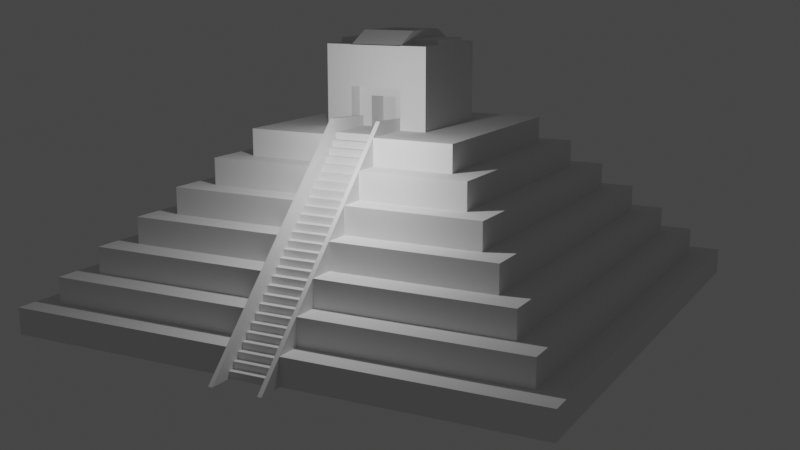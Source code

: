 # Source: PyramidDemo.blend  (saved by Blender 2.80.75; exported with 4.5.12 LTS)
import bpy
from mathutils import Matrix  # noqa: F401  (used for matrix-valued properties, if any)

bpy.ops.wm.read_factory_settings(use_empty=True)
scene = bpy.context.scene
scene.name = 'Scene'

# ---- collections
col_collection = bpy.data.collections.new('Collection'); scene.collection.children.link(col_collection)

# ---- world
world_world = bpy.data.worlds.new('World'); scene.world = world_world
world_world.use_nodes = True; world_world.node_tree.nodes.clear()
_N = world_world.node_tree.nodes; _L = world_world.node_tree.links
n0 = _N.new('ShaderNodeOutputWorld'); n0.name = 'World Output'; n0.location = (300, 300)
n1 = _N.new('ShaderNodeBackground'); n1.name = 'Background'; n1.location = (10, 300)
n1.inputs[0].default_value = (0.05088, 0.05088, 0.05088, 1.0)
_L.new(n1.outputs[0], n0.inputs[0])
n0.is_active_output = True
world_world.color = (0.05088, 0.05088, 0.05088)
world_world.use_sun_shadow = False
world_world.sun_shadow_jitter_overblur = 0.0

# ---- cameras
cam_camera = bpy.data.cameras.new('Camera')

# ---- lights
light_point = bpy.data.lights.new('Point', 'POINT')
light_point.transmission_factor = 0.0
light_point.energy = 772.1
light_point.shadow_soft_size = 0.25
light_point.shadow_maximum_resolution = 0.006
light_point.use_absolute_resolution = True

# ---- meshes
me_pyramid = bpy.data.meshes.new('Pyramid')
me_pyramid.from_pydata([(-10.0, -10.0, 0.0), (-9.0, -9.0, 1.0), (-10.0, 10.0, 0.0), (-9.0, 9.0, 1.0), (10.0, -10.0, 0.0), (9.0, -9.0, 1.0), (10.0, 10.0, 0.0), (9.0, 9.0, 1.0), (-10.0, -10.0, 1.0), (-10.0, 10.0, 1.0), (10.0, 10.0, 1.0), (10.0, -10.0, 1.0), (-8.0, -8.0, 2.0), (-8.0, 8.0, 2.0), (8.0, -8.0, 2.0), (8.0, 8.0, 2.0), (-9.0, -9.0, 2.0), (-9.0, 9.0, 2.0), (9.0, 9.0, 2.0), (9.0, -9.0, 2.0), (-7.0, -7.0, 3.0), (-7.0, 7.0, 3.0), (7.0, -7.0, 3.0), (7.0, 7.0, 3.0), (-8.0, -8.0, 3.0), (-8.0, 8.0, 3.0), (8.0, 8.0, 3.0), (8.0, -8.0, 3.0), (-6.0, -6.0, 4.0), (-6.0, 6.0, 4.0), (6.0, -6.0, 4.0), (6.0, 6.0, 4.0), (-7.0, -7.0, 4.0), (-7.0, 7.0, 4.0), (7.0, 7.0, 4.0), (7.0, -7.0, 4.0), (-5.0, -5.0, 5.0), (-5.0, 5.0, 5.0), (5.0, -5.0, 5.0), (5.0, 5.0, 5.0), (-6.0, -6.0, 5.0), (-6.0, 6.0, 5.0), (6.0, 6.0, 5.0), (6.0, -6.0, 5.0), (-4.0, -4.0, 6.0), (-4.0, 4.0, 6.0), (4.0, -4.0, 6.0), (4.0, 4.0, 6.0), (-5.0, -5.0, 6.0), (-5.0, 5.0, 6.0), (5.0, 5.0, 6.0), (5.0, -5.0, 6.0), (-2.0, -2.0, 7.0), (-2.0, 2.0, 7.0), (2.0, -2.0, 7.0), (2.0, 2.0, 7.0), (-4.0, -4.0, 7.0), (-4.0, 4.0, 7.0), (4.0, 4.0, 7.0), (4.0, -4.0, 7.0), (-2.0, 2.0, 10.0), (2.0, -2.0, 10.0), (-10.0, 1.0, 0.0), (-10.0, 1.0, 1.0), (10.0, 1.0, 0.0), (10.0, 1.0, 1.0), (-9.0, 1.0, 1.0), (9.0, 1.0, 1.0), (-9.0, 1.0, 2.0), (9.0, 1.0, 2.0), (8.0, 1.0, 2.0), (-8.0, 1.0, 3.0), (8.0, 1.0, 3.0), (-7.0, 1.0, 3.0), (7.0, 1.0, 3.0), (-7.0, 1.0, 4.0), (7.0, 1.0, 4.0), (6.0, 1.0, 4.0), (-6.0, 1.0, 5.0), (6.0, 1.0, 5.0), (5.0, 1.0, 5.0), (-5.0, 1.0, 6.0), (5.0, 1.0, 6.0), (4.0, 1.0, 6.0), (-4.0, 1.0, 7.0), (4.0, 1.0, 7.0), (-2.0, 1.0, 7.0), (2.0, 1.0, 7.0), (10.0, -1.0, 1.0), (9.0, -1.0, 1.0), (9.0, -1.0, 2.0), (8.0, -1.0, 2.0), (8.0, -1.0, 3.0), (7.0, -1.0, 3.0), (7.0, -1.0, 4.0), (6.0, -1.0, 4.0), (6.0, -1.0, 5.0), (5.0, -1.0, 5.0), (5.0, -1.0, 6.0), (4.0, -1.0, 6.0), (4.0, -1.0, 7.0), (2.0, -1.0, 7.0), (2.0, -1.0, 10.0), (-10.0, -1.0, 1.0), (10.0, -1.0, 0.0), (-9.0, -1.0, 2.0), (-8.0, -1.0, 3.0), (-7.0, -1.0, 3.0), (-7.0, -1.0, 4.0), (-6.0, -1.0, 5.0), (-5.0, -1.0, 5.0), (-5.0, -1.0, 6.0), (-4.0, -1.0, 7.0), (-2.0, -1.0, 10.0), (2.0, 2.0, 8.5), (2.0, -2.0, 8.5), (-2.0, -2.0, 8.5), (-2.0, 2.0, 8.5), (-2.0, 1.0, 8.5), (2.0, 1.0, 8.5), (2.0, -1.0, 8.5), (-2.0, -1.0, 8.5), (0.0, 2.0, 10.0), (0.0, -2.0, 10.0), (-2.0, 0.0, 10.0), (2.0, 1.5, 10.0), (0.0, 1.0, 10.0), (2.0, 0.0, 10.0), (0.0, -1.0, 10.0), (0.0, 0.0, 10.0), (1.0, 1.0, 10.47), (0.0, -0.5, 10.47), (2.0, -1.75, 10.0), (-1.0, -2.0, 10.0), (-2.0, 0.5, 10.0), (2.0, 1.25, 10.0), (2.0, -0.5, 10.0), (-2.0, 1.25, 10.0), (-2.0, -0.5, 10.0), (2.0, 0.5, 10.0), (-2.0, -1.75, 10.0), (-1.0, -1.0, 10.0), (0.0, -0.5, 10.0), (0.0, 0.5, 10.0), (-1.0, 0.0, 10.0), (0.0, -1.0, 10.47), (-1.0, -1.0, 10.47), (0.0, 1.0, 10.47), (-1.0, 1.0, 10.47), (-1.0, 1.75, 10.0), (1.0, 1.25, 10.0), (-1.0, 0.5, 10.0), (1.0, 0.5, 10.0), (1.0, -0.5, 10.0), (-2.0, 1.0, 7.75), (-2.0, -1.0, 7.75), (-2.0, 0.0, 8.5), (-0.5048, -0.5, 7.375), (-2.0, 1.0, 8.125), (-2.0, -1.0, 8.125), (-2.0, 0.5, 8.5), (-2.0, 1.0, 7.375), (-2.0, -1.0, 7.375), (-2.0, -0.5, 8.5), (-0.5048, 0.5, 7.75), (-0.5048, 0.0, 8.125), (-0.5048, 0.5, 7.0), (-0.5048, -0.5, 7.75), (-0.5048, 0.0, 7.75), (-0.5048, 0.0, 7.375), (-0.5048, 0.0, 7.0), (-0.5048, -0.5, 7.0), (-2.0, 1.75, 10.0), (1.0, 2.0, 10.0), (2.0, 2.0, 10.0), (-2.0, -2.0, 10.0), (2.0, 1.0, 10.0), (1.0, 1.0, 10.0), (-2.0, -1.25, 10.0), (1.0, -1.0, 10.0), (-2.0, 1.5, 10.0), (2.0, -1.25, 10.0), (2.0, -1.5, 10.0), (2.0, 1.75, 10.0), (-2.0, -1.5, 10.0), (1.0, 1.5, 10.0), (1.0, -1.5, 10.0), (-2.0, 1.0, 10.0), (-1.0, 2.0, 10.0), (1.0, -2.0, 10.0), (-1.0, 1.5, 10.0), (-1.0, -1.5, 10.0), (-1.0, -1.25, 10.0), (1.0, -1.25, 10.0), (1.0, -1.75, 10.0), (1.0, 1.75, 10.0), (-1.0, 1.25, 10.0), (-1.0, -1.75, 10.0), (-1.0, 2.0, 10.18), (0.0, 2.0, 10.18), (1.0, -2.0, 10.18), (0.0, -2.0, 10.18), (-1.0, 1.0, 10.18), (0.0, 1.0, 10.18), (-1.0, -1.0, 10.18), (0.0, -1.0, 10.18), (0.0, 1.25, 10.18), (0.0, 1.75, 10.18), (0.0, 1.5, 10.18), (-1.0, 1.5, 10.18), (0.0, -1.75, 10.18), (0.0, -1.25, 10.18), (0.0, -1.5, 10.18), (-1.0, -1.5, 10.18), (1.0, 2.0, 10.18), (-1.0, -2.0, 10.18), (1.0, 1.0, 10.18), (1.0, -1.0, 10.18), (1.0, 1.5, 10.18), (1.0, -1.5, 10.18), (-1.0, -1.25, 10.18), (1.0, -1.25, 10.18), (1.0, -1.75, 10.18), (-1.0, 1.75, 10.18), (1.0, 1.75, 10.18), (1.0, 1.25, 10.18), (-1.0, 1.25, 10.18), (-1.0, -1.75, 10.18), (1.0, -1.0, 10.47), (0.0, 0.5, 10.47), (-1.0, 0.5, 10.47), (1.0, 0.5, 10.47), (1.0, -0.5, 10.47), (-1.0, -0.5, 10.47), (-1.0, 1.0, 10.0), (-1.0, -0.5, 10.0), (-2.0, 0.5, 9.988), (-2.0, 1.0, 9.988), (1.0, 1.0, 10.48), (2.0, 1.0, 10.01), (2.0, -0.5, 10.01), (2.0, -1.0, 10.01), (1.0, -1.0, 10.48), (-2.0, -0.5, 9.988), (-2.0, 0.0, 9.988), (2.0, 0.5, 10.01), (2.0, 0.0, 10.01), (1.0, 0.0, 10.48), (-2.0, -1.0, 9.988), (-1.0, 1.0, 10.48), (-1.0, -1.0, 10.48), (-1.0, 0.0, 10.48), (-1.0, 0.5, 10.48), (1.0, 0.5, 10.48), (1.0, -0.5, 10.48), (-1.0, -0.5, 10.48), (0.0, 0.25, 10.0), (0.0, -0.25, 10.0), (0.5, 0.0, 10.0), (-1.0, 0.25, 10.0), (-0.5, 0.5, 10.0), (1.0, 0.25, 10.0), (0.5, 0.5, 10.0), (0.5, -0.5, 10.0), (-0.5, 0.25, 10.0), (0.5, 0.25, 10.0), (1.0, 0.0, 10.0), (1.0, -0.25, 10.0), (-1.0, -0.25, 10.0), (-0.5, 0.0, 10.0), (-0.5, -0.5, 10.0), (-0.5, -0.25, 10.0), (0.5, -0.25, 10.0), (0.5, 0.0, 10.47), (1.0, 0.0, 10.47), (-1.0, 0.25, 10.47), (-1.0, 0.0, 10.47), (1.0, 0.25, 10.47), (0.5, 0.5, 10.47), (1.0, 0.5, 10.47), (1.0, -0.25, 10.47), (1.0, -0.5, 10.47), (0.5, -0.5, 10.47), (-1.0, -0.25, 10.47), (-1.0, -0.5, 10.47), (-0.5, 0.0, 10.47), (-1.0, 0.5, 10.47), (-0.5, 0.5, 10.47), (-0.5, -0.5, 10.47), (-0.5, -0.25, 10.47), (0.5, -0.25, 10.47), (-0.5, 0.25, 10.47), (0.5, 0.25, 10.47), (-1.402, 0.5, 7.0), (-1.402, 1.0, 7.0), (-1.402, 1.0, 8.125), (-1.402, 1.0, 8.5), (-1.402, -1.0, 8.125), (-1.402, -1.0, 8.5), (-1.402, 0.5, 8.5), (-1.402, -0.5, 7.0), (-1.402, 0.0, 7.0), (-1.402, 1.0, 7.375), (-1.402, 1.0, 7.75), (-1.402, -1.0, 7.375), (-1.402, -1.0, 7.75), (-1.402, -0.5, 8.5), (-1.402, 0.0, 8.5), (-1.402, 0.0, 8.125), (-1.402, 0.5, 7.75), (-1.402, -0.5, 7.75), (-1.402, -1.0, 7.0), (-1.402, -0.5, 7.375), (-1.402, 0.5, 7.375), (-1.402, 0.5, 8.125), (-1.402, -0.5, 8.125), (-0.5048, 0.5, 7.375), (-0.5048, 0.5, 8.125), (-0.5048, -0.5, 8.125), (-9.0, -1.0, 1.0), (-8.0, -1.0, 2.0), (-8.0, 1.0, 2.0), (-6.0, -1.0, 4.0), (-6.0, 1.0, 4.0), (-5.0, 1.0, 5.0), (-4.0, -1.0, 6.0), (-4.0, 1.0, 6.0), (-3.0, -1.0, 7.0), (-3.0, 1.0, 7.0), (-10.0, -1.0, 0.0), (-2.0, -1.0, 7.0), (10.0, 0.8405, 0.0), (10.0, 0.8405, 1.0), (9.0, 0.8405, 1.0), (9.0, 0.8405, 2.0), (8.0, 0.8405, 2.0), (8.0, 0.8405, 3.0), (7.0, 0.8405, 3.0), (7.0, 0.8405, 4.0), (6.0, 0.8405, 4.0), (6.0, 0.8405, 5.0), (5.0, 0.8405, 5.0), (5.0, 0.8405, 6.0), (4.0, 0.8405, 6.0), (4.0, 0.8405, 7.0), (2.0, 0.8405, 7.0), (2.0, 0.8405, 8.5), (-8.0, 0.8405, 2.0), (-6.0, 0.8405, 4.0), (-4.0, 0.8405, 6.0), (-3.125, 0.8405, 7.0), (-10.0, 0.8405, 0.0), (-9.0, 0.8405, 1.0), (-7.0, 0.8405, 3.0), (-5.0, 0.8405, 5.0), (10.0, -0.8362, 1.0), (9.0, -0.8362, 1.0), (9.0, -0.8362, 2.0), (8.0, -0.8362, 2.0), (8.0, -0.8362, 3.0), (7.0, -0.8362, 3.0), (7.0, -0.8362, 4.0), (6.0, -0.8362, 4.0), (6.0, -0.8362, 5.0), (5.0, -0.8362, 5.0), (5.0, -0.8362, 6.0), (4.0, -0.8362, 6.0), (4.0, -0.8362, 7.0), (2.0, -0.8362, 7.0), (2.0, -0.8362, 8.5), (-10.0, -0.8362, 0.0), (10.0, -0.8362, 0.0), (-8.0, -0.8362, 2.0), (-6.0, -0.8362, 4.0), (-4.0, -0.8362, 6.0), (-3.125, -0.8362, 7.0), (-9.0, -0.8362, 1.0), (-7.0, -0.8362, 3.0), (-5.0, -0.8362, 5.0), (-8.5, 0.8405, 2.5), (-8.5, 1.0, 2.5), (-6.5, 0.8405, 4.5), (-6.5, 1.0, 4.5), (-4.5, 0.8405, 6.5), (-4.5, 1.0, 6.5), (-3.5, 0.8405, 7.5), (-3.5, 1.0, 7.5), (-4.5, -1.0, 6.5), (-3.5, -1.0, 7.5), (-9.5, -1.0, 1.5), (-8.5, -1.0, 2.5), (-10.5, -0.8362, 0.5), (-10.5, -1.0, 0.5), (-9.5, 0.8405, 1.5), (-9.5, 1.0, 1.5), (-7.5, 0.8405, 3.5), (-7.5, 1.0, 3.5), (-5.5, 0.8405, 5.5), (-5.5, 1.0, 5.5), (-10.5, 1.0, 0.5), (-5.5, -1.0, 5.5), (-6.5, -1.0, 4.5), (-7.5, -1.0, 3.5), (-10.5, 0.8405, 0.5), (-8.5, -0.8362, 2.5), (-6.5, -0.8362, 4.5), (-4.5, -0.8362, 6.5), (-3.5, -0.8362, 7.5), (-9.5, -0.8362, 1.5), (-7.5, -0.8362, 3.5), (-5.5, -0.8362, 5.5), (-3.0, 0.8405, 7.0), (-3.0, 1.0, 7.0), (-3.5, 0.8405, 7.5), (-3.5, 1.0, 7.5), (-3.0, 0.8405, 7.0), (-3.0, 1.0, 7.0), (-3.5, 0.8405, 7.5), (-3.5, 1.0, 7.5), (-3.5, -0.8362, 7.5), (-3.0, -0.8362, 7.0), (-3.0, -1.0, 7.0), (-3.5, -1.0, 7.5), (-1.402, 0.8405, 7.0), (-1.402, 1.0, 7.0), (-1.402, 0.8405, 7.375), (-1.402, 1.0, 7.375), (-1.402, -0.8362, 7.375), (-1.402, -0.8362, 7.0), (-1.402, -1.0, 7.0), (-1.402, -1.0, 7.375), (-10.5, -0.8362, 0.000403), (-10.5, -1.0, 0.000403), (-11.0, 0.8405, 0.002445), (-10.5, 0.8405, 0.000403), (-10.5, 1.0, 0.000403), (-11.0, -0.8362, 0.002445), (-11.0, -1.0, 0.002445), (-11.0, 1.0, 0.002445), (-10.12, -0.8362, 0.0), (-10.12, -0.8362, 0.25), (-10.12, 0.8405, 0.0), (-10.12, 0.8405, 0.25), (-9.875, -0.8362, 0.0), (-9.875, -0.8362, 0.25), (-9.875, 0.8405, 0.0), (-9.875, 0.8405, 0.25), (-9.875, -0.8362, 0.25), (-9.875, -0.8362, 0.5), (-9.875, 0.8405, 0.25), (-9.875, 0.8405, 0.5), (-9.625, -0.8362, 0.25), (-9.625, -0.8362, 0.5), (-9.625, 0.8405, 0.25), (-9.625, 0.8405, 0.5), (-9.625, -0.8362, 0.5), (-9.625, -0.8362, 0.75), (-9.625, 0.8405, 0.5), (-9.625, 0.8405, 0.75), (-9.375, -0.8362, 0.5), (-9.375, -0.8362, 0.75), (-9.375, 0.8405, 0.5), (-9.375, 0.8405, 0.75), (-9.375, -0.8362, 0.75), (-9.375, -0.8362, 1.0), (-9.375, 0.8405, 0.75), (-9.375, 0.8405, 1.0), (-9.125, -0.8362, 0.75), (-9.125, -0.8362, 1.0), (-9.125, 0.8405, 0.75), (-9.125, 0.8405, 1.0), (-9.125, -0.8362, 1.0), (-9.125, -0.8362, 1.25), (-9.125, 0.8405, 1.0), (-9.125, 0.8405, 1.25), (-8.875, -0.8362, 1.0), (-8.875, -0.8362, 1.25), (-8.875, 0.8405, 1.0), (-8.875, 0.8405, 1.25), (-8.875, -0.8362, 1.25), (-8.875, -0.8362, 1.5), (-8.875, 0.8405, 1.25), (-8.875, 0.8405, 1.5), (-8.625, -0.8362, 1.25), (-8.625, -0.8362, 1.5), (-8.625, 0.8405, 1.25), (-8.625, 0.8405, 1.5), (-8.625, -0.8362, 1.5), (-8.625, -0.8362, 1.75), (-8.625, 0.8405, 1.5), (-8.625, 0.8405, 1.75), (-8.375, -0.8362, 1.5), (-8.375, -0.8362, 1.75), (-8.375, 0.8405, 1.5), (-8.375, 0.8405, 1.75), (-8.375, -0.8362, 1.75), (-8.375, -0.8362, 2.0), (-8.375, 0.8405, 1.75), (-8.375, 0.8405, 2.0), (-8.125, -0.8362, 1.75), (-8.125, -0.8362, 2.0), (-8.125, 0.8405, 1.75), (-8.125, 0.8405, 2.0), (-8.125, -0.8362, 2.0), (-8.125, -0.8362, 2.25), (-8.125, 0.8405, 2.0), (-8.125, 0.8405, 2.25), (-7.875, -0.8362, 2.0), (-7.875, -0.8362, 2.25), (-7.875, 0.8405, 2.0), (-7.875, 0.8405, 2.25), (-7.875, -0.8362, 2.25), (-7.875, -0.8362, 2.5), (-7.875, 0.8405, 2.25), (-7.875, 0.8405, 2.5), (-7.625, -0.8362, 2.25), (-7.625, -0.8362, 2.5), (-7.625, 0.8405, 2.25), (-7.625, 0.8405, 2.5), (-7.625, -0.8362, 2.5), (-7.625, -0.8362, 2.75), (-7.625, 0.8405, 2.5), (-7.625, 0.8405, 2.75), (-7.375, -0.8362, 2.5), (-7.375, -0.8362, 2.75), (-7.375, 0.8405, 2.5), (-7.375, 0.8405, 2.75), (-7.375, -0.8362, 2.75), (-7.375, -0.8362, 3.0), (-7.375, 0.8405, 2.75), (-7.375, 0.8405, 3.0), (-7.125, -0.8362, 2.75), (-7.125, -0.8362, 3.0), (-7.125, 0.8405, 2.75), (-7.125, 0.8405, 3.0), (-7.125, -0.8362, 3.0), (-7.125, -0.8362, 3.25), (-7.125, 0.8405, 3.0), (-7.125, 0.8405, 3.25), (-6.875, -0.8362, 3.0), (-6.875, -0.8362, 3.25), (-6.875, 0.8405, 3.0), (-6.875, 0.8405, 3.25), (-6.875, -0.8362, 3.25), (-6.875, -0.8362, 3.5), (-6.875, 0.8405, 3.25), (-6.875, 0.8405, 3.5), (-6.625, -0.8362, 3.25), (-6.625, -0.8362, 3.5), (-6.625, 0.8405, 3.25), (-6.625, 0.8405, 3.5), (-6.625, -0.8362, 3.5), (-6.625, -0.8362, 3.75), (-6.625, 0.8405, 3.5), (-6.625, 0.8405, 3.75), (-6.375, -0.8362, 3.5), (-6.375, -0.8362, 3.75), (-6.375, 0.8405, 3.5), (-6.375, 0.8405, 3.75), (-6.375, -0.8362, 3.75), (-6.375, -0.8362, 4.0), (-6.375, 0.8405, 3.75), (-6.375, 0.8405, 4.0), (-6.125, -0.8362, 3.75), (-6.125, -0.8362, 4.0), (-6.125, 0.8405, 3.75), (-6.125, 0.8405, 4.0), (-6.125, -0.8362, 4.0), (-6.125, -0.8362, 4.25), (-6.125, 0.8405, 4.0), (-6.125, 0.8405, 4.25), (-5.875, -0.8362, 4.0), (-5.875, -0.8362, 4.25), (-5.875, 0.8405, 4.0), (-5.875, 0.8405, 4.25), (-5.875, -0.8362, 4.25), (-5.875, -0.8362, 4.5), (-5.875, 0.8405, 4.25), (-5.875, 0.8405, 4.5), (-5.625, -0.8362, 4.25), (-5.625, -0.8362, 4.5), (-5.625, 0.8405, 4.25), (-5.625, 0.8405, 4.5), (-5.625, -0.8362, 4.5), (-5.625, -0.8362, 4.75), (-5.625, 0.8405, 4.5), (-5.625, 0.8405, 4.75), (-5.375, -0.8362, 4.5), (-5.375, -0.8362, 4.75), (-5.375, 0.8405, 4.5), (-5.375, 0.8405, 4.75), (-5.375, -0.8362, 4.75), (-5.375, -0.8362, 5.0), (-5.375, 0.8405, 4.75), (-5.375, 0.8405, 5.0), (-5.125, -0.8362, 4.75), (-5.125, -0.8362, 5.0), (-5.125, 0.8405, 4.75), (-5.125, 0.8405, 5.0), (-5.125, -0.8362, 5.0), (-5.125, -0.8362, 5.25), (-5.125, 0.8405, 5.0), (-5.125, 0.8405, 5.25), (-4.875, -0.8362, 5.0), (-4.875, -0.8362, 5.25), (-4.875, 0.8405, 5.0), (-4.875, 0.8405, 5.25), (-4.875, -0.8362, 5.25), (-4.875, -0.8362, 5.5), (-4.875, 0.8405, 5.25), (-4.875, 0.8405, 5.5), (-4.625, -0.8362, 5.25), (-4.625, -0.8362, 5.5), (-4.625, 0.8405, 5.25), (-4.625, 0.8405, 5.5), (-4.625, -0.8362, 5.5), (-4.625, -0.8362, 5.75), (-4.625, 0.8405, 5.5), (-4.625, 0.8405, 5.75), (-4.375, -0.8362, 5.5), (-4.375, -0.8362, 5.75), (-4.375, 0.8405, 5.5), (-4.375, 0.8405, 5.75), (-4.375, -0.8362, 5.75), (-4.375, -0.8362, 6.0), (-4.375, 0.8405, 5.75), (-4.375, 0.8405, 6.0), (-4.125, -0.8362, 5.75), (-4.125, -0.8362, 6.0), (-4.125, 0.8405, 5.75), (-4.125, 0.8405, 6.0), (-4.125, -0.8362, 6.0), (-4.125, -0.8362, 6.25), (-4.125, 0.8405, 6.0), (-4.125, 0.8405, 6.25), (-3.875, -0.8362, 6.0), (-3.875, -0.8362, 6.25), (-3.875, 0.8405, 6.0), (-3.875, 0.8405, 6.25), (-3.875, -0.8362, 6.25), (-3.875, -0.8362, 6.5), (-3.875, 0.8405, 6.25), (-3.875, 0.8405, 6.5), (-3.625, -0.8362, 6.25), (-3.625, -0.8362, 6.5), (-3.625, 0.8405, 6.25), (-3.625, 0.8405, 6.5), (-3.625, -0.8362, 6.5), (-3.625, -0.8362, 6.75), (-3.625, 0.8405, 6.5), (-3.625, 0.8405, 6.75), (-3.375, -0.8362, 6.5), (-3.375, -0.8362, 6.75), (-3.375, 0.8405, 6.5), (-3.375, 0.8405, 6.75), (-3.375, -0.8362, 6.75), (-3.375, -0.8362, 7.0), (-3.375, 0.8405, 6.75), (-3.375, 0.8405, 7.0), (-3.125, -0.8362, 6.75), (-3.125, -0.8362, 7.0), (-3.125, 0.8405, 6.75), (-3.125, 0.8405, 7.0)], [], [(62, 63, 9, 2), (2, 9, 10, 6), (104, 88, 11, 4), (4, 11, 8, 0), (329, 104, 4, 0), (1, 5, 19, 16), (66, 3, 9, 63), (3, 7, 10, 9), (89, 5, 11, 88), (5, 1, 8, 11), (70, 15, 26, 72), (7, 3, 17, 18), (67, 7, 18, 69), (319, 1, 16, 105), (321, 13, 17, 68), (13, 15, 18, 17), (91, 14, 19, 90), (14, 12, 16, 19), (74, 23, 34, 76), (320, 12, 24, 106), (12, 14, 27, 24), (15, 13, 25, 26), (73, 21, 25, 71), (21, 23, 26, 25), (93, 22, 27, 92), (22, 20, 24, 27), (28, 30, 43, 40), (107, 20, 32, 108), (20, 22, 35, 32), (23, 21, 33, 34), (323, 29, 33, 75), (29, 31, 34, 33), (95, 30, 35, 94), (30, 28, 32, 35), (36, 38, 51, 48), (31, 29, 41, 42), (77, 31, 42, 79), (322, 28, 40, 109), (324, 37, 41, 78), (37, 39, 42, 41), (97, 38, 43, 96), (38, 36, 40, 43), (83, 47, 58, 85), (39, 37, 49, 50), (80, 39, 50, 82), (110, 36, 48, 111), (326, 45, 49, 81), (45, 47, 50, 49), (99, 46, 51, 98), (46, 44, 48, 51), (119, 114, 174, 183, 125, 135, 176), (325, 44, 56, 112), (44, 46, 59, 56), (47, 45, 57, 58), (86, 53, 57, 84), (53, 55, 58, 57), (101, 54, 59, 100), (54, 52, 56, 59), (121, 116, 175, 140, 184, 178, 113), (116, 115, 61, 189, 123, 133, 175), (114, 117, 60, 188, 122, 173, 174), (117, 118, 187, 137, 180, 172, 60), (55, 87, 85, 58), (78, 323, 324), (45, 326, 84, 57), (120, 369, 346, 119, 176, 139, 127, 136, 102), (47, 83, 82, 50), (37, 324, 81, 49), (341, 80, 82, 342), (343, 83, 85, 344), (39, 80, 79, 42), (29, 323, 78, 41), (339, 77, 79, 340), (31, 77, 76, 34), (319, 105, 320), (21, 73, 75, 33), (23, 74, 72, 26), (13, 321, 71, 25), (337, 74, 76, 338), (15, 70, 69, 18), (3, 66, 68, 17), (333, 67, 69, 334), (335, 70, 72, 336), (7, 67, 65, 10), (112, 330, 327), (2, 6, 64, 62), (6, 10, 65, 64), (68, 66, 321), (0, 8, 103, 329), (1, 319, 103, 8), (14, 91, 92, 27), (5, 89, 90, 19), (12, 320, 105, 16), (22, 93, 94, 35), (20, 107, 106, 24), (28, 322, 108, 32), (30, 95, 96, 43), (36, 110, 109, 40), (46, 99, 100, 59), (38, 97, 98, 51), (44, 325, 111, 48), (115, 120, 102, 181, 182, 132, 61), (52, 330, 112, 56), (118, 160, 156, 163, 121, 113, 138, 124, 134, 187), (177, 152, 253, 238), (368, 101, 100, 367), (329, 103, 319), (366, 99, 98, 365), (364, 97, 96, 363), (320, 106, 107), (362, 95, 94, 361), (360, 93, 92, 359), (358, 91, 90, 357), (81, 324, 326), (356, 89, 88, 355), (370, 371, 104, 329), (371, 355, 88, 104), (121, 163, 306, 298), (54, 101, 120, 115), (345, 87, 119, 346), (53, 86, 161, 154, 158, 118, 117), (55, 53, 117, 114), (52, 54, 115, 116), (330, 52, 116, 121, 159, 155, 162), (87, 55, 114, 119), (234, 151, 230, 148), (265, 256, 129, 258), (141, 235, 255, 250), (141, 192, 220, 204), (123, 189, 200, 201), (189, 194, 222, 200), (133, 123, 201, 215), (191, 197, 227, 213), (192, 191, 213, 220), (197, 133, 215, 227), (128, 141, 204, 205), (179, 128, 205, 217), (122, 188, 198, 199), (150, 185, 218, 225), (173, 122, 199, 214), (153, 263, 142, 131, 232), (234, 187, 237, 249), (152, 261, 266, 247, 253), (176, 177, 238, 239), (128, 179, 228, 145), (127, 139, 245, 246), (136, 127, 246, 240), (272, 257, 142, 263), (142, 270, 235, 233, 131), (138, 113, 248, 243), (188, 149, 223, 198), (177, 150, 225, 216), (193, 179, 217, 221), (149, 190, 209, 223), (159, 121, 298, 297), (330, 162, 304, 311), (161, 86, 294, 302), (118, 158, 295, 296), (300, 301, 293, 294, 86, 328, 350, 375, 327, 330, 311), (156, 160, 299, 307), (163, 156, 307, 306), (155, 159, 297, 305), (162, 155, 305, 304), (158, 154, 303, 295), (154, 161, 302, 303), (160, 118, 296, 299), (197, 140, 175, 133), (196, 137, 187, 234), (149, 172, 180, 190), (192, 178, 184, 191), (141, 113, 178, 192), (181, 193, 186, 182), (102, 179, 193, 181), (132, 194, 189, 61), (182, 186, 194, 132), (188, 60, 172, 149), (183, 195, 185, 125), (174, 173, 195, 183), (135, 150, 177, 176), (125, 185, 150, 135), (190, 180, 137, 196), (191, 184, 140, 197), (225, 206, 203, 216), (224, 207, 208, 218), (222, 210, 201, 200), (221, 211, 212, 219), (211, 220, 213, 212), (205, 204, 220, 211), (217, 205, 211, 221), (219, 212, 210, 222), (207, 223, 209, 208), (199, 198, 223, 207), (214, 199, 207, 224), (218, 208, 206, 225), (206, 226, 202, 203), (208, 209, 226, 206), (210, 227, 215, 201), (212, 213, 227, 210), (185, 195, 224, 218), (194, 186, 219, 222), (195, 173, 214, 224), (196, 234, 202, 226), (126, 177, 216, 203), (234, 126, 203, 202), (190, 196, 226, 209), (186, 193, 221, 219), (232, 131, 145, 228), (147, 148, 230, 229), (130, 147, 229, 231), (131, 233, 146, 145), (177, 126, 147, 130), (179, 153, 232, 228), (152, 177, 130, 231), (235, 141, 146, 233), (151, 260, 143, 229, 230), (141, 128, 145, 146), (126, 234, 148, 147), (143, 262, 152, 231, 229), (144, 268, 235), (144, 259, 151), (255, 243, 248, 250), (252, 236, 244, 251), (249, 237, 236, 252), (245, 253, 247, 246), (239, 238, 253, 245), (240, 254, 242, 241), (246, 247, 254, 240), (251, 244, 243, 255), (102, 136, 240, 241), (139, 176, 239, 245), (235, 268, 144, 251, 255), (134, 124, 244, 236), (144, 259, 151, 252, 251), (124, 138, 243, 244), (113, 141, 250, 248), (187, 134, 236, 237), (153, 179, 242, 254), (151, 234, 249, 252), (179, 102, 241, 242), (266, 267, 153, 254, 247), (257, 271, 270, 142), (129, 269, 271, 257), (258, 129, 257, 272), (256, 264, 269, 129), (143, 260, 264, 256), (262, 143, 256, 265), (144, 268, 283, 276), (153, 267, 280, 281), (267, 266, 274, 280), (258, 272, 290, 273), (152, 262, 278, 279), (261, 152, 279, 277), (272, 263, 282, 290), (266, 261, 277, 274), (291, 275, 276, 285), (289, 283, 284, 288), (285, 276, 283, 289), (280, 290, 282, 281), (274, 273, 290, 280), (287, 286, 275, 291), (277, 292, 273, 274), (279, 278, 292, 277), (263, 153, 281, 282), (269, 264, 291, 285), (235, 270, 288, 284), (268, 235, 284, 283), (264, 260, 287, 291), (270, 271, 289, 288), (271, 269, 285, 289), (151, 259, 275, 286), (265, 258, 273, 292), (259, 144, 276, 275), (260, 151, 286, 287), (262, 265, 292, 278), (315, 297, 298, 306), (314, 308, 307, 299), (309, 313, 316, 164), (312, 304, 305, 310), (301, 300, 171, 170), (315, 308, 165, 318), (300, 311, 304, 312), (302, 313, 309, 303), (294, 293, 313, 302), (312, 310, 167, 157), (295, 314, 299, 296), (303, 309, 314, 295), (310, 315, 318, 167), (308, 315, 306, 307), (314, 309, 164, 317), (310, 305, 297, 315), (316, 169, 168, 164), (169, 157, 167, 168), (170, 171, 157, 169), (166, 170, 169, 316), (164, 168, 165, 317), (168, 167, 318, 165), (308, 314, 317, 165), (300, 312, 157, 171), (313, 293, 166, 316), (293, 301, 170, 166), (110, 325, 387, 400), (329, 319, 389, 392), (66, 62, 399, 394), (392, 391, 436, 437), (321, 66, 394, 380), (73, 321, 380, 396), (323, 73, 396, 382), (325, 112, 327), (86, 84, 328), (110, 111, 325), (75, 73, 323), (84, 326, 328), (63, 62, 66), (322, 109, 110), (71, 321, 73), (107, 108, 322), (375, 374, 406, 407), (324, 323, 382, 398), (351, 352, 393, 403), (374, 378, 410, 406), (326, 324, 398, 384), (349, 350, 385, 383), (370, 376, 352, 351), (368, 345, 346, 369), (64, 65, 332, 331), (62, 64, 331, 351), (67, 333, 332, 65), (70, 335, 334, 69), (74, 337, 336, 72), (77, 339, 338, 76), (80, 341, 340, 79), (83, 343, 342, 82), (87, 345, 344, 85), (358, 335, 336, 359), (356, 333, 334, 357), (360, 337, 338, 361), (362, 339, 340, 363), (366, 343, 344, 367), (364, 341, 342, 365), (97, 364, 365, 98), (99, 366, 367, 100), (95, 362, 363, 96), (93, 360, 361, 94), (89, 356, 357, 90), (91, 358, 359, 92), (101, 368, 369, 120), (378, 373, 405, 410), (352, 376, 372, 347), (347, 372, 377, 353), (353, 377, 373, 348), (348, 373, 378, 354), (354, 378, 374, 349), (349, 374, 375, 350), (331, 332, 355, 371), (351, 331, 371, 370), (333, 356, 355, 332), (335, 358, 357, 334), (337, 360, 359, 336), (339, 362, 361, 338), (341, 364, 363, 340), (343, 366, 365, 342), (345, 368, 367, 344), (403, 393, 394, 399), (406, 387, 388, 407), (410, 400, 387, 406), (405, 401, 400, 410), (409, 402, 401, 405), (404, 390, 402, 409), (408, 389, 390, 404), (394, 393, 379, 380), (380, 379, 395, 396), (396, 395, 381, 382), (382, 381, 397, 398), (398, 397, 383, 384), (384, 383, 385, 386), (392, 389, 408, 391), (385, 350, 411, 413), (322, 110, 400, 401), (352, 347, 379, 393), (328, 326, 384, 386), (376, 370, 391, 408), (107, 322, 401, 402), (347, 353, 395, 379), (372, 376, 408, 404), (320, 107, 402, 390), (353, 348, 381, 395), (325, 327, 388, 387), (377, 372, 404, 409), (407, 388, 422, 419), (348, 354, 397, 381), (319, 320, 390, 389), (373, 377, 409, 405), (403, 399, 438, 433), (354, 349, 383, 397), (414, 413, 417, 418), (328, 386, 414, 412), (386, 385, 413, 414), (350, 328, 412, 411), (417, 415, 423, 425), (411, 412, 416, 415), (412, 414, 418, 416), (413, 411, 415, 417), (416, 418, 426, 424), (375, 407, 419, 420), (327, 375, 420, 421), (388, 327, 421, 422), (423, 424, 426, 425), (429, 428, 427, 430), (419, 422, 430, 427), (420, 419, 427, 428), (418, 417, 425, 426), (422, 421, 429, 430), (415, 416, 424, 423), (421, 420, 428, 429), (435, 434, 433, 438), (431, 432, 437, 436), (62, 351, 434, 435), (351, 403, 433, 434), (391, 370, 431, 436), (370, 329, 432, 431), (329, 392, 437, 432), (399, 62, 435, 438), (439, 440, 442, 441), (441, 442, 446, 445), (445, 446, 444, 443), (443, 444, 440, 439), (441, 445, 443, 439), (446, 442, 440, 444), (447, 448, 450, 449), (449, 450, 454, 453), (453, 454, 452, 451), (451, 452, 448, 447), (449, 453, 451, 447), (454, 450, 448, 452), (455, 456, 458, 457), (457, 458, 462, 461), (461, 462, 460, 459), (459, 460, 456, 455), (457, 461, 459, 455), (462, 458, 456, 460), (463, 464, 466, 465), (465, 466, 470, 469), (469, 470, 468, 467), (467, 468, 464, 463), (465, 469, 467, 463), (470, 466, 464, 468), (471, 472, 474, 473), (473, 474, 478, 477), (477, 478, 476, 475), (475, 476, 472, 471), (473, 477, 475, 471), (478, 474, 472, 476), (479, 480, 482, 481), (481, 482, 486, 485), (485, 486, 484, 483), (483, 484, 480, 479), (481, 485, 483, 479), (486, 482, 480, 484), (487, 488, 490, 489), (489, 490, 494, 493), (493, 494, 492, 491), (491, 492, 488, 487), (489, 493, 491, 487), (494, 490, 488, 492), (495, 496, 498, 497), (497, 498, 502, 501), (501, 502, 500, 499), (499, 500, 496, 495), (497, 501, 499, 495), (502, 498, 496, 500), (503, 504, 506, 505), (505, 506, 510, 509), (509, 510, 508, 507), (507, 508, 504, 503), (505, 509, 507, 503), (510, 506, 504, 508), (511, 512, 514, 513), (513, 514, 518, 517), (517, 518, 516, 515), (515, 516, 512, 511), (513, 517, 515, 511), (518, 514, 512, 516), (519, 520, 522, 521), (521, 522, 526, 525), (525, 526, 524, 523), (523, 524, 520, 519), (521, 525, 523, 519), (526, 522, 520, 524), (527, 528, 530, 529), (529, 530, 534, 533), (533, 534, 532, 531), (531, 532, 528, 527), (529, 533, 531, 527), (534, 530, 528, 532), (535, 536, 538, 537), (537, 538, 542, 541), (541, 542, 540, 539), (539, 540, 536, 535), (537, 541, 539, 535), (542, 538, 536, 540), (543, 544, 546, 545), (545, 546, 550, 549), (549, 550, 548, 547), (547, 548, 544, 543), (545, 549, 547, 543), (550, 546, 544, 548), (551, 552, 554, 553), (553, 554, 558, 557), (557, 558, 556, 555), (555, 556, 552, 551), (553, 557, 555, 551), (558, 554, 552, 556), (559, 560, 562, 561), (561, 562, 566, 565), (565, 566, 564, 563), (563, 564, 560, 559), (561, 565, 563, 559), (566, 562, 560, 564), (567, 568, 570, 569), (569, 570, 574, 573), (573, 574, 572, 571), (571, 572, 568, 567), (569, 573, 571, 567), (574, 570, 568, 572), (575, 576, 578, 577), (577, 578, 582, 581), (581, 582, 580, 579), (579, 580, 576, 575), (577, 581, 579, 575), (582, 578, 576, 580), (583, 584, 586, 585), (585, 586, 590, 589), (589, 590, 588, 587), (587, 588, 584, 583), (585, 589, 587, 583), (590, 586, 584, 588), (591, 592, 594, 593), (593, 594, 598, 597), (597, 598, 596, 595), (595, 596, 592, 591), (593, 597, 595, 591), (598, 594, 592, 596), (599, 600, 602, 601), (601, 602, 606, 605), (605, 606, 604, 603), (603, 604, 600, 599), (601, 605, 603, 599), (606, 602, 600, 604), (607, 608, 610, 609), (609, 610, 614, 613), (613, 614, 612, 611), (611, 612, 608, 607), (609, 613, 611, 607), (614, 610, 608, 612), (615, 616, 618, 617), (617, 618, 622, 621), (621, 622, 620, 619), (619, 620, 616, 615), (617, 621, 619, 615), (622, 618, 616, 620), (623, 624, 626, 625), (625, 626, 630, 629), (629, 630, 628, 627), (627, 628, 624, 623), (625, 629, 627, 623), (630, 626, 624, 628), (631, 632, 634, 633), (633, 634, 638, 637), (637, 638, 636, 635), (635, 636, 632, 631), (633, 637, 635, 631), (638, 634, 632, 636), (639, 640, 642, 641), (641, 642, 646, 645), (645, 646, 644, 643), (643, 644, 640, 639), (641, 645, 643, 639), (646, 642, 640, 644), (647, 648, 650, 649), (649, 650, 654, 653), (653, 654, 652, 651), (651, 652, 648, 647), (649, 653, 651, 647), (654, 650, 648, 652), (655, 656, 658, 657), (657, 658, 662, 661), (661, 662, 660, 659), (659, 660, 656, 655), (657, 661, 659, 655), (662, 658, 656, 660)])
_uv = me_pyramid.uv_layers.new(name='UVMap')
_uv.uv.foreach_set('vector', [0.5, 0.125, 0.625, 0.125, 0.625, 0.25, 0.5, 0.25, 0.5, 0.25, 0.625, 0.25, 0.625, 0.5, 0.5, 0.5, 0.5, 0.625, 0.625, 0.625, 0.625, 0.75, 0.5, 0.75, 0.5, 0.75, 0.625, 0.75, 0.625, 1.0, 0.5, 1.0, 0.125, 0.625, 0.5, 0.625, 0.5, 0.75, 0.125, 0.75, 0.875, 0.75, 0.625, 0.75, 0.625, 0.75, 0.875, 0.75, 0.875, 0.625, 0.875, 0.5, 0.875, 0.5, 0.875, 0.625, 0.875, 0.5, 0.625, 0.5, 0.625, 0.5, 0.875, 0.5, 0.625, 0.625, 0.625, 0.75, 0.625, 0.75, 0.625, 0.625, 0.625, 0.75, 0.875, 0.75, 0.875, 0.75, 0.625, 0.75, 0.625, 0.625, 0.625, 0.5, 0.625, 0.5, 0.625, 0.625, 0.625, 0.5, 0.875, 0.5, 0.875, 0.5, 0.625, 0.5, 0.625, 0.625, 0.625, 0.5, 0.625, 0.5, 0.625, 0.625, 0.875, 0.625, 0.875, 0.75, 0.875, 0.75, 0.875, 0.625, 0.875, 0.625, 0.875, 0.5, 0.875, 0.5, 0.875, 0.625, 0.875, 0.5, 0.625, 0.5, 0.625, 0.5, 0.875, 0.5, 0.625, 0.625, 0.625, 0.75, 0.625, 0.75, 0.625, 0.625, 0.625, 0.75, 0.875, 0.75, 0.875, 0.75, 0.625, 0.75, 0.625, 0.625, 0.625, 0.5, 0.625, 0.5, 0.625, 0.625, 0.875, 0.625, 0.875, 0.75, 0.875, 0.75, 0.875, 0.625, 0.875, 0.75, 0.625, 0.75, 0.625, 0.75, 0.875, 0.75, 0.625, 0.5, 0.875, 0.5, 0.875, 0.5, 0.625, 0.5, 0.875, 0.625, 0.875, 0.5, 0.875, 0.5, 0.875, 0.625, 0.875, 0.5, 0.625, 0.5, 0.625, 0.5, 0.875, 0.5, 0.625, 0.625, 0.625, 0.75, 0.625, 0.75, 0.625, 0.625, 0.625, 0.75, 0.875, 0.75, 0.875, 0.75, 0.625, 0.75, 0.875, 0.75, 0.625, 0.75, 0.625, 0.75, 0.875, 0.75, 0.875, 0.625, 0.875, 0.75, 0.875, 0.75, 0.875, 0.625, 0.875, 0.75, 0.625, 0.75, 0.625, 0.75, 0.875, 0.75, 0.625, 0.5, 0.875, 0.5, 0.875, 0.5, 0.625, 0.5, 0.875, 0.625, 0.875, 0.5, 0.875, 0.5, 0.875, 0.625, 0.875, 0.5, 0.625, 0.5, 0.625, 0.5, 0.875, 0.5, 0.625, 0.625, 0.625, 0.75, 0.625, 0.75, 0.625, 0.625, 0.625, 0.75, 0.875, 0.75, 0.875, 0.75, 0.625, 0.75, 0.875, 0.75, 0.625, 0.75, 0.625, 0.75, 0.875, 0.75, 0.625, 0.5, 0.875, 0.5, 0.875, 0.5, 0.625, 0.5, 0.625, 0.625, 0.625, 0.5, 0.625, 0.5, 0.625, 0.625, 0.875, 0.625, 0.875, 0.75, 0.875, 0.75, 0.875, 0.625, 0.875, 0.625, 0.875, 0.5, 0.875, 0.5, 0.875, 0.625, 0.875, 0.5, 0.625, 0.5, 0.625, 0.5, 0.875, 0.5, 0.625, 0.625, 0.625, 0.75, 0.625, 0.75, 0.625, 0.625, 0.625, 0.75, 0.875, 0.75, 0.875, 0.75, 0.625, 0.75, 0.625, 0.625, 0.625, 0.5, 0.625, 0.5, 0.625, 0.625, 0.625, 0.5, 0.875, 0.5, 0.875, 0.5, 0.625, 0.5, 0.625, 0.625, 0.625, 0.5, 0.625, 0.5, 0.625, 0.625, 0.875, 0.625, 0.875, 0.75, 0.875, 0.75, 0.875, 0.625, 0.875, 0.625, 0.875, 0.5, 0.875, 0.5, 0.875, 0.625, 0.875, 0.5, 0.625, 0.5, 0.625, 0.5, 0.875, 0.5, 0.625, 0.625, 0.625, 0.75, 0.625, 0.75, 0.625, 0.625, 0.625, 0.75, 0.875, 0.75, 0.875, 0.75, 0.625, 0.75, 0.625, 0.625, 0.625, 0.5, 0.625, 0.5, 0.625, 0.5312, 0.625, 0.5625, 0.625, 0.5938, 0.625, 0.625, 0.875, 0.625, 0.875, 0.75, 0.875, 0.75, 0.875, 0.625, 0.875, 0.75, 0.625, 0.75, 0.625, 0.75, 0.875, 0.75, 0.625, 0.5, 0.875, 0.5, 0.875, 0.5, 0.625, 0.5, 0.875, 0.625, 0.875, 0.5, 0.875, 0.5, 0.875, 0.625, 0.875, 0.5, 0.625, 0.5, 0.625, 0.5, 0.875, 0.5, 0.625, 0.625, 0.625, 0.75, 0.625, 0.75, 0.625, 0.625, 0.625, 0.75, 0.875, 0.75, 0.875, 0.75, 0.625, 0.75, 0.875, 0.625, 0.875, 0.75, 0.875, 0.75, 0.875, 0.7188, 0.875, 0.6875, 0.875, 0.6562, 0.875, 0.625, 0.875, 0.75, 0.625, 0.75, 0.625, 0.75, 0.6875, 0.75, 0.75, 0.75, 0.8125, 0.75, 0.875, 0.75, 0.625, 0.5, 0.875, 0.5, 0.875, 0.5, 0.8125, 0.5, 0.75, 0.5, 0.6875, 0.5, 0.625, 0.5, 0.875, 0.5, 0.875, 0.625, 0.875, 0.625, 0.875, 0.5938, 0.875, 0.5625, 0.875, 0.5312, 0.875, 0.5, 0.625, 0.5, 0.625, 0.625, 0.625, 0.625, 0.625, 0.5, 0.875, 0.625, 0.875, 0.625, 0.875, 0.625, 0.875, 0.5, 0.875, 0.625, 0.875, 0.625, 0.875, 0.5, 0.625, 0.625, 0.625, 0.625, 0.625, 0.625, 0.625, 0.625, 0.625, 0.625, 0.625, 0.625, 0.625, 0.625, 0.625, 0.625, 0.625, 0.625, 0.625, 0.5, 0.625, 0.625, 0.625, 0.625, 0.625, 0.5, 0.875, 0.5, 0.875, 0.625, 0.875, 0.625, 0.875, 0.5, 0.625, 0.625, 0.625, 0.625, 0.625, 0.625, 0.625, 0.625, 0.625, 0.625, 0.625, 0.625, 0.625, 0.625, 0.625, 0.625, 0.625, 0.5, 0.625, 0.625, 0.625, 0.625, 0.625, 0.5, 0.875, 0.5, 0.875, 0.625, 0.875, 0.625, 0.875, 0.5, 0.625, 0.625, 0.625, 0.625, 0.625, 0.625, 0.625, 0.625, 0.625, 0.5, 0.625, 0.625, 0.625, 0.625, 0.625, 0.5, 0.875, 0.625, 0.875, 0.625, 0.875, 0.625, 0.875, 0.5, 0.875, 0.625, 0.875, 0.625, 0.875, 0.5, 0.625, 0.5, 0.625, 0.625, 0.625, 0.625, 0.625, 0.5, 0.875, 0.5, 0.875, 0.625, 0.875, 0.625, 0.875, 0.5, 0.625, 0.625, 0.625, 0.625, 0.625, 0.625, 0.625, 0.625, 0.625, 0.5, 0.625, 0.625, 0.625, 0.625, 0.625, 0.5, 0.875, 0.5, 0.875, 0.625, 0.875, 0.625, 0.875, 0.5, 0.625, 0.625, 0.625, 0.625, 0.625, 0.625, 0.625, 0.625, 0.625, 0.625, 0.625, 0.625, 0.625, 0.625, 0.625, 0.625, 0.625, 0.5, 0.625, 0.625, 0.625, 0.625, 0.625, 0.5, 0.875, 0.625, 0.875, 0.625, 0.875, 0.625, 0.125, 0.5, 0.5, 0.5, 0.5, 0.625, 0.125, 0.625, 0.5, 0.5, 0.625, 0.5, 0.625, 0.625, 0.5, 0.625, 0.875, 0.625, 0.875, 0.625, 0.875, 0.625, 0.5, 0.0, 0.625, 0.0, 0.625, 0.125, 0.5, 0.125, 0.875, 0.75, 0.875, 0.625, 0.875, 0.625, 0.875, 0.75, 0.625, 0.75, 0.625, 0.625, 0.625, 0.625, 0.625, 0.75, 0.625, 0.75, 0.625, 0.625, 0.625, 0.625, 0.625, 0.75, 0.875, 0.75, 0.875, 0.625, 0.875, 0.625, 0.875, 0.75, 0.625, 0.75, 0.625, 0.625, 0.625, 0.625, 0.625, 0.75, 0.875, 0.75, 0.875, 0.625, 0.875, 0.625, 0.875, 0.75, 0.875, 0.75, 0.875, 0.625, 0.875, 0.625, 0.875, 0.75, 0.625, 0.75, 0.625, 0.625, 0.625, 0.625, 0.625, 0.75, 0.875, 0.75, 0.875, 0.625, 0.875, 0.625, 0.875, 0.75, 0.625, 0.75, 0.625, 0.625, 0.625, 0.625, 0.625, 0.75, 0.625, 0.75, 0.625, 0.625, 0.625, 0.625, 0.625, 0.75, 0.875, 0.75, 0.875, 0.625, 0.875, 0.625, 0.875, 0.75, 0.625, 0.75, 0.625, 0.625, 0.625, 0.625, 0.625, 0.6562, 0.625, 0.6875, 0.625, 0.7188, 0.625, 0.75, 0.875, 0.75, 0.875, 0.625, 0.875, 0.625, 0.875, 0.75, 0.875, 0.625, 0.875, 0.625, 0.875, 0.625, 0.875, 0.625, 0.875, 0.625, 0.875, 0.625, 0.875, 0.625, 0.875, 0.625, 0.875, 0.625, 0.875, 0.625, 0.6875, 0.625, 0.6875, 0.625, 0.6875, 0.625, 0.6875, 0.625, 0.625, 0.625, 0.625, 0.625, 0.625, 0.625, 0.625, 0.625, 0.5, 0.125, 0.625, 0.125, 0.625, 0.125, 0.625, 0.625, 0.625, 0.625, 0.625, 0.625, 0.625, 0.625, 0.625, 0.625, 0.625, 0.625, 0.625, 0.625, 0.625, 0.625, 0.875, 0.625, 0.875, 0.625, 0.875, 0.625, 0.625, 0.625, 0.625, 0.625, 0.625, 0.625, 0.625, 0.625, 0.625, 0.625, 0.625, 0.625, 0.625, 0.625, 0.625, 0.625, 0.625, 0.625, 0.625, 0.625, 0.625, 0.625, 0.625, 0.625, 0.875, 0.625, 0.875, 0.625, 0.875, 0.625, 0.625, 0.625, 0.625, 0.625, 0.625, 0.625, 0.625, 0.625, 0.125, 0.625, 0.5, 0.625, 0.5, 0.625, 0.125, 0.625, 0.5, 0.625, 0.625, 0.625, 0.625, 0.625, 0.5, 0.625, 0.875, 0.625, 0.875, 0.625, 0.875, 0.625, 0.875, 0.625, 0.625, 0.75, 0.625, 0.625, 0.625, 0.625, 0.625, 0.75, 0.625, 0.625, 0.625, 0.625, 0.625, 0.625, 0.625, 0.625, 0.875, 0.5, 0.875, 0.625, 0.875, 0.625, 0.875, 0.625, 0.875, 0.625, 0.875, 0.625, 0.875, 0.5, 0.625, 0.5, 0.875, 0.5, 0.875, 0.5, 0.625, 0.5, 0.875, 0.75, 0.625, 0.75, 0.625, 0.75, 0.875, 0.75, 0.875, 0.625, 0.875, 0.75, 0.875, 0.75, 0.875, 0.625, 0.875, 0.625, 0.875, 0.625, 0.875, 0.625, 0.625, 0.625, 0.625, 0.5, 0.625, 0.5, 0.625, 0.625, 0.8125, 0.625, 0.8125, 0.625, 0.8125, 0.625, 0.8125, 0.625, 0.7188, 0.625, 0.75, 0.625, 0.75, 0.625, 0.7188, 0.625, 0.8125, 0.625, 0.8125, 0.625, 0.8125, 0.625, 0.8125, 0.625, 0.8125, 0.625, 0.8125, 0.6562, 0.8125, 0.6562, 0.8125, 0.625, 0.75, 0.75, 0.6875, 0.75, 0.6875, 0.75, 0.75, 0.75, 0.6875, 0.75, 0.6875, 0.7188, 0.6875, 0.7188, 0.6875, 0.75, 0.8125, 0.75, 0.75, 0.75, 0.75, 0.75, 0.8125, 0.75, 0.8125, 0.6875, 0.8125, 0.7188, 0.8125, 0.7188, 0.8125, 0.6875, 0.8125, 0.6562, 0.8125, 0.6875, 0.8125, 0.6875, 0.8125, 0.6562, 0.8125, 0.7188, 0.8125, 0.75, 0.8125, 0.75, 0.8125, 0.7188, 0.75, 0.625, 0.8125, 0.625, 0.8125, 0.625, 0.75, 0.625, 0.6875, 0.625, 0.75, 0.625, 0.75, 0.625, 0.6875, 0.625, 0.75, 0.5, 0.8125, 0.5, 0.8125, 0.5, 0.75, 0.5, 0.6875, 0.5938, 0.6875, 0.5625, 0.6875, 0.5625, 0.6875, 0.5938, 0.6875, 0.5, 0.75, 0.5, 0.75, 0.5, 0.6875, 0.5, 0.6875, 0.625, 0.7188, 0.625, 0.75, 0.625, 0.75, 0.625, 0.6875, 0.625, 0.8125, 0.625, 0.875, 0.625, 0.875, 0.625, 0.8125, 0.625, 0.6875, 0.625, 0.6875, 0.625, 0.6875, 0.625, 0.6875, 0.625, 0.6875, 0.625, 0.625, 0.625, 0.6875, 0.625, 0.6875, 0.625, 0.625, 0.625, 0.75, 0.625, 0.6875, 0.625, 0.6875, 0.625, 0.75, 0.625, 0.625, 0.625, 0.625, 0.625, 0.625, 0.625, 0.625, 0.625, 0.625, 0.625, 0.625, 0.625, 0.625, 0.625, 0.625, 0.625, 0.7188, 0.625, 0.75, 0.625, 0.75, 0.625, 0.7188, 0.625, 0.75, 0.625, 0.7812, 0.625, 0.8125, 0.625, 0.8125, 0.625, 0.75, 0.625, 0.875, 0.625, 0.875, 0.625, 0.875, 0.625, 0.875, 0.625, 0.8125, 0.5, 0.8125, 0.5312, 0.8125, 0.5312, 0.8125, 0.5, 0.6875, 0.625, 0.6875, 0.5938, 0.6875, 0.5938, 0.6875, 0.625, 0.6875, 0.6562, 0.6875, 0.625, 0.6875, 0.625, 0.6875, 0.6562, 0.8125, 0.5312, 0.8125, 0.5625, 0.8125, 0.5625, 0.8125, 0.5312, 0.875, 0.625, 0.875, 0.625, 0.875, 0.625, 0.875, 0.625, 0.875, 0.625, 0.875, 0.625, 0.875, 0.625, 0.875, 0.625, 0.875, 0.625, 0.875, 0.625, 0.875, 0.625, 0.875, 0.625, 0.875, 0.625, 0.875, 0.625, 0.875, 0.625, 0.875, 0.625, 0.875, 0.625, 0.875, 0.625, 0.875, 0.625, 0.875, 0.625, 0.875, 0.625, 0.875, 0.625, 0.875, 0.625, 0.875, 0.625, 0.875, 0.625, 0.875, 0.625, 0.875, 0.625, 0.875, 0.625, 0.875, 0.625, 0.875, 0.625, 0.875, 0.625, 0.875, 0.625, 0.875, 0.625, 0.875, 0.625, 0.875, 0.625, 0.875, 0.625, 0.875, 0.625, 0.875, 0.625, 0.875, 0.625, 0.875, 0.625, 0.875, 0.625, 0.875, 0.625, 0.875, 0.625, 0.875, 0.625, 0.875, 0.625, 0.875, 0.625, 0.875, 0.625, 0.875, 0.625, 0.875, 0.625, 0.875, 0.625, 0.875, 0.625, 0.875, 0.625, 0.875, 0.625, 0.875, 0.625, 0.875, 0.625, 0.8125, 0.7188, 0.875, 0.7188, 0.875, 0.75, 0.8125, 0.75, 0.8125, 0.5938, 0.875, 0.5938, 0.875, 0.625, 0.8125, 0.625, 0.8125, 0.5312, 0.875, 0.5312, 0.875, 0.5625, 0.8125, 0.5625, 0.8125, 0.6562, 0.875, 0.6562, 0.875, 0.6875, 0.8125, 0.6875, 0.8125, 0.625, 0.875, 0.625, 0.875, 0.6562, 0.8125, 0.6562, 0.625, 0.6562, 0.6875, 0.6562, 0.6875, 0.6875, 0.625, 0.6875, 0.625, 0.625, 0.6875, 0.625, 0.6875, 0.6562, 0.625, 0.6562, 0.625, 0.7188, 0.6875, 0.7188, 0.6875, 0.75, 0.625, 0.75, 0.625, 0.6875, 0.6875, 0.6875, 0.6875, 0.7188, 0.625, 0.7188, 0.8125, 0.5, 0.875, 0.5, 0.875, 0.5312, 0.8125, 0.5312, 0.625, 0.5312, 0.6875, 0.5312, 0.6875, 0.5625, 0.625, 0.5625, 0.625, 0.5, 0.6875, 0.5, 0.6875, 0.5312, 0.625, 0.5312, 0.625, 0.5938, 0.6875, 0.5938, 0.6875, 0.625, 0.625, 0.625, 0.625, 0.5625, 0.6875, 0.5625, 0.6875, 0.5938, 0.625, 0.5938, 0.8125, 0.5625, 0.875, 0.5625, 0.875, 0.5938, 0.8125, 0.5938, 0.8125, 0.6875, 0.875, 0.6875, 0.875, 0.7188, 0.8125, 0.7188, 0.6875, 0.5938, 0.75, 0.5938, 0.75, 0.625, 0.6875, 0.625, 0.6875, 0.5312, 0.75, 0.5312, 0.75, 0.5625, 0.6875, 0.5625, 0.6875, 0.7188, 0.75, 0.7188, 0.75, 0.75, 0.6875, 0.75, 0.6875, 0.6562, 0.75, 0.6562, 0.75, 0.6875, 0.6875, 0.6875, 0.75, 0.6562, 0.8125, 0.6562, 0.8125, 0.6875, 0.75, 0.6875, 0.75, 0.625, 0.8125, 0.625, 0.8125, 0.6562, 0.75, 0.6562, 0.6875, 0.625, 0.75, 0.625, 0.75, 0.6562, 0.6875, 0.6562, 0.6875, 0.6875, 0.75, 0.6875, 0.75, 0.7188, 0.6875, 0.7188, 0.75, 0.5312, 0.8125, 0.5312, 0.8125, 0.5625, 0.75, 0.5625, 0.75, 0.5, 0.8125, 0.5, 0.8125, 0.5312, 0.75, 0.5312, 0.6875, 0.5, 0.75, 0.5, 0.75, 0.5312, 0.6875, 0.5312, 0.6875, 0.5625, 0.75, 0.5625, 0.75, 0.5938, 0.6875, 0.5938, 0.75, 0.5938, 0.8125, 0.5938, 0.8125, 0.625, 0.75, 0.625, 0.75, 0.5625, 0.8125, 0.5625, 0.8125, 0.5938, 0.75, 0.5938, 0.75, 0.7188, 0.8125, 0.7188, 0.8125, 0.75, 0.75, 0.75, 0.75, 0.6875, 0.8125, 0.6875, 0.8125, 0.7188, 0.75, 0.7188, 0.6875, 0.5625, 0.6875, 0.5312, 0.6875, 0.5312, 0.6875, 0.5625, 0.6875, 0.7188, 0.6875, 0.6875, 0.6875, 0.6875, 0.6875, 0.7188, 0.6875, 0.5312, 0.6875, 0.5, 0.6875, 0.5, 0.6875, 0.5312, 0.8125, 0.5938, 0.8125, 0.625, 0.8125, 0.625, 0.8125, 0.5938, 0.75, 0.625, 0.6875, 0.625, 0.6875, 0.625, 0.75, 0.625, 0.8125, 0.625, 0.75, 0.625, 0.75, 0.625, 0.8125, 0.625, 0.8125, 0.5625, 0.8125, 0.5938, 0.8125, 0.5938, 0.8125, 0.5625, 0.6875, 0.6875, 0.6875, 0.6562, 0.6875, 0.6562, 0.6875, 0.6875, 0.6875, 0.625, 0.75, 0.625, 0.75, 0.625, 0.6875, 0.625, 0.75, 0.625, 0.8125, 0.625, 0.8125, 0.625, 0.75, 0.625, 0.6875, 0.625, 0.75, 0.625, 0.75, 0.625, 0.6875, 0.625, 0.75, 0.625, 0.8125, 0.625, 0.8125, 0.625, 0.75, 0.625, 0.6875, 0.625, 0.75, 0.625, 0.75, 0.625, 0.6875, 0.625, 0.6875, 0.625, 0.6875, 0.625, 0.6875, 0.625, 0.6875, 0.625, 0.6875, 0.625, 0.6875, 0.625, 0.6875, 0.625, 0.6875, 0.625, 0.8125, 0.625, 0.8125, 0.625, 0.8125, 0.625, 0.8125, 0.625, 0.8125, 0.625, 0.7812, 0.625, 0.75, 0.625, 0.75, 0.625, 0.8125, 0.625, 0.8125, 0.625, 0.75, 0.625, 0.75, 0.625, 0.8125, 0.625, 0.75, 0.625, 0.8125, 0.625, 0.8125, 0.625, 0.75, 0.625, 0.75, 0.625, 0.7188, 0.625, 0.6875, 0.625, 0.6875, 0.625, 0.75, 0.625, 0.8125, 0.625, 0.8125, 0.625, 0.8125, 0.625, 0.8125, 0.625, 0.8125, 0.625, 0.8125, 0.625, 0.8125, 0.625, 0.875, 0.625, 0.875, 0.625, 0.8125, 0.625, 0.8125, 0.625, 0.875, 0.625, 0.875, 0.625, 0.8125, 0.625, 0.8125, 0.625, 0.875, 0.625, 0.875, 0.625, 0.8125, 0.625, 0.625, 0.625, 0.6875, 0.625, 0.6875, 0.625, 0.625, 0.625, 0.625, 0.625, 0.6875, 0.625, 0.6875, 0.625, 0.625, 0.625, 0.625, 0.625, 0.6875, 0.625, 0.6875, 0.625, 0.625, 0.625, 0.625, 0.625, 0.6875, 0.625, 0.6875, 0.625, 0.625, 0.625, 0.8125, 0.625, 0.875, 0.625, 0.875, 0.625, 0.8125, 0.625, 0.625, 0.625, 0.625, 0.625, 0.625, 0.625, 0.625, 0.625, 0.625, 0.625, 0.625, 0.625, 0.625, 0.625, 0.625, 0.625, 0.8125, 0.625, 0.8125, 0.625, 0.8125, 0.625, 0.8125, 0.625, 0.8125, 0.625, 0.875, 0.625, 0.875, 0.625, 0.875, 0.625, 0.875, 0.625, 0.8125, 0.625, 0.8125, 0.625, 0.8125, 0.625, 0.8125, 0.625, 0.8125, 0.625, 0.875, 0.625, 0.875, 0.625, 0.875, 0.625, 0.875, 0.625, 0.875, 0.625, 0.8125, 0.625, 0.8125, 0.625, 0.875, 0.625, 0.875, 0.625, 0.875, 0.625, 0.875, 0.625, 0.875, 0.625, 0.6875, 0.625, 0.6875, 0.625, 0.6875, 0.625, 0.6875, 0.625, 0.8125, 0.625, 0.8125, 0.625, 0.8125, 0.625, 0.8125, 0.625, 0.6875, 0.625, 0.625, 0.625, 0.625, 0.625, 0.6875, 0.625, 0.6875, 0.625, 0.6875, 0.625, 0.6875, 0.625, 0.6875, 0.625, 0.6875, 0.625, 0.75, 0.625, 0.7812, 0.625, 0.7812, 0.625, 0.75, 0.625, 0.75, 0.625, 0.7812, 0.625, 0.7812, 0.625, 0.75, 0.625, 0.7188, 0.625, 0.75, 0.625, 0.75, 0.625, 0.7188, 0.625, 0.75, 0.625, 0.7812, 0.625, 0.7812, 0.625, 0.75, 0.625, 0.75, 0.625, 0.7812, 0.625, 0.7812, 0.625, 0.75, 0.625, 0.7188, 0.625, 0.75, 0.625, 0.75, 0.625, 0.7188, 0.625, 0.8125, 0.625, 0.8125, 0.625, 0.8125, 0.625, 0.8125, 0.625, 0.6875, 0.625, 0.6875, 0.625, 0.6875, 0.625, 0.6875, 0.625, 0.6875, 0.625, 0.6875, 0.625, 0.6875, 0.625, 0.6875, 0.625, 0.7188, 0.625, 0.7188, 0.625, 0.7188, 0.625, 0.7188, 0.625, 0.6875, 0.625, 0.7188, 0.625, 0.7188, 0.625, 0.6875, 0.625, 0.6875, 0.625, 0.6875, 0.625, 0.6875, 0.625, 0.6875, 0.625, 0.7188, 0.625, 0.7188, 0.625, 0.7188, 0.625, 0.7188, 0.625, 0.6875, 0.625, 0.6875, 0.625, 0.6875, 0.625, 0.6875, 0.625, 0.7812, 0.625, 0.8125, 0.625, 0.8125, 0.625, 0.7812, 0.625, 0.7812, 0.625, 0.8125, 0.625, 0.8125, 0.625, 0.7812, 0.625, 0.7812, 0.625, 0.8125, 0.625, 0.8125, 0.625, 0.7812, 0.625, 0.6875, 0.625, 0.7188, 0.625, 0.7188, 0.625, 0.6875, 0.625, 0.6875, 0.625, 0.7188, 0.625, 0.7188, 0.625, 0.6875, 0.625, 0.7812, 0.625, 0.8125, 0.625, 0.8125, 0.625, 0.7812, 0.625, 0.6875, 0.625, 0.7188, 0.625, 0.7188, 0.625, 0.6875, 0.625, 0.6875, 0.625, 0.7188, 0.625, 0.7188, 0.625, 0.6875, 0.625, 0.7188, 0.625, 0.6875, 0.625, 0.6875, 0.625, 0.7188, 0.625, 0.7812, 0.625, 0.7812, 0.625, 0.7812, 0.625, 0.7812, 0.625, 0.8125, 0.625, 0.7812, 0.625, 0.7812, 0.625, 0.8125, 0.625, 0.8125, 0.625, 0.8125, 0.625, 0.8125, 0.625, 0.8125, 0.625, 0.7812, 0.625, 0.7812, 0.625, 0.7812, 0.625, 0.7812, 0.625, 0.7812, 0.625, 0.7812, 0.625, 0.7812, 0.625, 0.7812, 0.625, 0.7812, 0.625, 0.7812, 0.625, 0.7812, 0.625, 0.7812, 0.625, 0.8125, 0.625, 0.8125, 0.625, 0.8125, 0.625, 0.8125, 0.625, 0.7188, 0.625, 0.7188, 0.625, 0.7188, 0.625, 0.7188, 0.625, 0.8125, 0.625, 0.8125, 0.625, 0.8125, 0.625, 0.8125, 0.625, 0.7812, 0.625, 0.8125, 0.625, 0.8125, 0.625, 0.7812, 0.625, 0.7188, 0.625, 0.7188, 0.625, 0.7188, 0.625, 0.7188, 0.625, 0.875, 0.625, 0.875, 0.625, 0.875, 0.625, 0.875, 0.625, 0.875, 0.625, 0.875, 0.625, 0.875, 0.625, 0.875, 0.625, 0.875, 0.625, 0.875, 0.625, 0.875, 0.625, 0.875, 0.625, 0.875, 0.625, 0.875, 0.625, 0.875, 0.625, 0.875, 0.625, 0.875, 0.625, 0.875, 0.625, 0.875, 0.625, 0.875, 0.625, 0.875, 0.625, 0.875, 0.625, 0.875, 0.625, 0.875, 0.625, 0.875, 0.625, 0.875, 0.625, 0.875, 0.625, 0.875, 0.625, 0.875, 0.625, 0.875, 0.625, 0.875, 0.625, 0.875, 0.625, 0.875, 0.625, 0.875, 0.625, 0.875, 0.625, 0.875, 0.625, 0.875, 0.625, 0.875, 0.625, 0.875, 0.625, 0.875, 0.625, 0.875, 0.625, 0.875, 0.625, 0.875, 0.625, 0.875, 0.625, 0.875, 0.625, 0.875, 0.625, 0.875, 0.625, 0.875, 0.625, 0.875, 0.625, 0.875, 0.625, 0.875, 0.625, 0.875, 0.625, 0.875, 0.625, 0.875, 0.625, 0.875, 0.625, 0.875, 0.625, 0.875, 0.625, 0.875, 0.625, 0.875, 0.625, 0.875, 0.625, 0.875, 0.625, 0.875, 0.625, 0.875, 0.625, 0.875, 0.625, 0.875, 0.625, 0.875, 0.625, 0.875, 0.625, 0.875, 0.625, 0.875, 0.625, 0.875, 0.625, 0.875, 0.625, 0.875, 0.625, 0.875, 0.625, 0.875, 0.625, 0.875, 0.625, 0.875, 0.625, 0.875, 0.625, 0.875, 0.625, 0.875, 0.625, 0.875, 0.625, 0.875, 0.625, 0.875, 0.625, 0.875, 0.625, 0.875, 0.625, 0.875, 0.625, 0.875, 0.625, 0.875, 0.625, 0.875, 0.625, 0.875, 0.625, 0.875, 0.625, 0.875, 0.625, 0.875, 0.625, 0.875, 0.625, 0.875, 0.625, 0.875, 0.625, 0.875, 0.625, 0.875, 0.625, 0.875, 0.625, 0.875, 0.625, 0.875, 0.625, 0.875, 0.625, 0.875, 0.625, 0.875, 0.625, 0.875, 0.625, 0.875, 0.625, 0.875, 0.625, 0.875, 0.625, 0.875, 0.625, 0.5, 0.125, 0.625, 0.125, 0.625, 0.125, 0.5, 0.125, 0.625, 0.125, 0.5, 0.125, 0.5, 0.125, 0.625, 0.125, 0.5, 0.125, 0.5, 0.125, 0.5, 0.125, 0.5, 0.125, 0.875, 0.625, 0.875, 0.625, 0.875, 0.625, 0.875, 0.625, 0.875, 0.625, 0.875, 0.625, 0.875, 0.625, 0.875, 0.625, 0.875, 0.625, 0.875, 0.625, 0.875, 0.625, 0.875, 0.625, 0.875, 0.625, 0.875, 0.625, 0.875, 0.625, 0.875, 0.625, 0.875, 0.625, 0.875, 0.625, 0.875, 0.625, 0.875, 0.625, 0.875, 0.625, 0.875, 0.625, 0.875, 0.625, 0.875, 0.625, 0.875, 0.625, 0.875, 0.625, 0.875, 0.625, 0.625, 0.125, 0.5, 0.125, 0.625, 0.125, 0.875, 0.625, 0.875, 0.625, 0.875, 0.625, 0.875, 0.625, 0.875, 0.625, 0.875, 0.625, 0.875, 0.625, 0.875, 0.625, 0.875, 0.625, 0.875, 0.625, 0.875, 0.625, 0.875, 0.625, 0.875, 0.625, 0.875, 0.625, 0.875, 0.625, 0.875, 0.625, 0.875, 0.625, 0.5, 0.125, 0.625, 0.125, 0.625, 0.125, 0.5, 0.125, 0.875, 0.625, 0.875, 0.625, 0.875, 0.625, 0.875, 0.625, 0.875, 0.625, 0.875, 0.625, 0.875, 0.625, 0.875, 0.625, 0.875, 0.625, 0.875, 0.625, 0.875, 0.625, 0.875, 0.625, 0.5, 0.125, 0.625, 0.125, 0.625, 0.125, 0.5, 0.125, 0.625, 0.625, 0.625, 0.625, 0.625, 0.625, 0.625, 0.625, 0.5, 0.625, 0.625, 0.625, 0.625, 0.625, 0.5, 0.625, 0.125, 0.625, 0.5, 0.625, 0.5, 0.625, 0.125, 0.625, 0.625, 0.625, 0.625, 0.625, 0.625, 0.625, 0.625, 0.625, 0.625, 0.625, 0.625, 0.625, 0.625, 0.625, 0.625, 0.625, 0.625, 0.625, 0.625, 0.625, 0.625, 0.625, 0.625, 0.625, 0.625, 0.625, 0.625, 0.625, 0.625, 0.625, 0.625, 0.625, 0.625, 0.625, 0.625, 0.625, 0.625, 0.625, 0.625, 0.625, 0.625, 0.625, 0.625, 0.625, 0.625, 0.625, 0.625, 0.625, 0.625, 0.625, 0.625, 0.625, 0.625, 0.625, 0.625, 0.625, 0.625, 0.625, 0.625, 0.625, 0.625, 0.625, 0.625, 0.625, 0.625, 0.625, 0.625, 0.625, 0.625, 0.625, 0.625, 0.625, 0.625, 0.625, 0.625, 0.625, 0.625, 0.625, 0.625, 0.625, 0.625, 0.625, 0.625, 0.625, 0.625, 0.625, 0.625, 0.625, 0.625, 0.625, 0.625, 0.625, 0.625, 0.625, 0.625, 0.625, 0.625, 0.625, 0.625, 0.625, 0.625, 0.625, 0.625, 0.625, 0.625, 0.625, 0.625, 0.625, 0.625, 0.625, 0.625, 0.625, 0.625, 0.625, 0.625, 0.625, 0.625, 0.625, 0.625, 0.625, 0.625, 0.625, 0.625, 0.625, 0.625, 0.625, 0.625, 0.625, 0.625, 0.625, 0.625, 0.625, 0.625, 0.625, 0.625, 0.625, 0.625, 0.625, 0.625, 0.625, 0.625, 0.625, 0.625, 0.625, 0.625, 0.625, 0.625, 0.625, 0.625, 0.625, 0.625, 0.625, 0.625, 0.625, 0.625, 0.625, 0.625, 0.625, 0.625, 0.625, 0.875, 0.625, 0.875, 0.625, 0.875, 0.625, 0.875, 0.625, 0.875, 0.625, 0.875, 0.625, 0.875, 0.625, 0.875, 0.625, 0.875, 0.625, 0.875, 0.625, 0.875, 0.625, 0.875, 0.625, 0.875, 0.625, 0.875, 0.625, 0.875, 0.625, 0.875, 0.625, 0.875, 0.625, 0.875, 0.625, 0.875, 0.625, 0.875, 0.625, 0.875, 0.625, 0.875, 0.625, 0.875, 0.625, 0.875, 0.625, 0.875, 0.625, 0.875, 0.625, 0.875, 0.625, 0.875, 0.625, 0.5, 0.625, 0.625, 0.625, 0.625, 0.625, 0.5, 0.625, 0.125, 0.625, 0.5, 0.625, 0.5, 0.625, 0.125, 0.625, 0.625, 0.625, 0.625, 0.625, 0.625, 0.625, 0.625, 0.625, 0.625, 0.625, 0.625, 0.625, 0.625, 0.625, 0.625, 0.625, 0.625, 0.625, 0.625, 0.625, 0.625, 0.625, 0.625, 0.625, 0.625, 0.625, 0.625, 0.625, 0.625, 0.625, 0.625, 0.625, 0.625, 0.625, 0.625, 0.625, 0.625, 0.625, 0.625, 0.625, 0.625, 0.625, 0.625, 0.625, 0.625, 0.625, 0.625, 0.625, 0.625, 0.625, 0.625, 0.625, 0.625, 0.625, 0.625, 0.625, 0.5, 0.125, 0.625, 0.125, 0.625, 0.125, 0.5, 0.125, 0.875, 0.625, 0.875, 0.625, 0.875, 0.625, 0.875, 0.625, 0.875, 0.625, 0.875, 0.625, 0.875, 0.625, 0.875, 0.625, 0.875, 0.625, 0.875, 0.625, 0.875, 0.625, 0.875, 0.625, 0.875, 0.625, 0.875, 0.625, 0.875, 0.625, 0.875, 0.625, 0.875, 0.625, 0.875, 0.625, 0.875, 0.625, 0.875, 0.625, 0.875, 0.625, 0.875, 0.625, 0.875, 0.625, 0.875, 0.625, 0.875, 0.625, 0.875, 0.625, 0.875, 0.625, 0.875, 0.625, 0.875, 0.625, 0.875, 0.625, 0.875, 0.625, 0.875, 0.625, 0.875, 0.625, 0.875, 0.625, 0.875, 0.625, 0.875, 0.625, 0.875, 0.625, 0.875, 0.625, 0.875, 0.625, 0.875, 0.625, 0.875, 0.625, 0.875, 0.625, 0.875, 0.625, 0.875, 0.625, 0.875, 0.625, 0.875, 0.625, 0.875, 0.625, 0.875, 0.625, 0.5, 0.125, 0.625, 0.125, 0.625, 0.125, 0.5, 0.125, 0.875, 0.625, 0.875, 0.625, 0.875, 0.625, 0.875, 0.625, 0.875, 0.625, 0.875, 0.625, 0.875, 0.625, 0.875, 0.625, 0.875, 0.625, 0.875, 0.625, 0.875, 0.625, 0.875, 0.625, 0.875, 0.625, 0.875, 0.625, 0.875, 0.625, 0.875, 0.625, 0.625, 0.125, 0.5, 0.125, 0.5, 0.125, 0.625, 0.125, 0.875, 0.625, 0.875, 0.625, 0.875, 0.625, 0.875, 0.625, 0.875, 0.625, 0.875, 0.625, 0.875, 0.625, 0.875, 0.625, 0.875, 0.625, 0.875, 0.625, 0.875, 0.625, 0.875, 0.625, 0.875, 0.625, 0.875, 0.625, 0.875, 0.625, 0.875, 0.625, 0.875, 0.625, 0.875, 0.625, 0.875, 0.625, 0.875, 0.625, 0.875, 0.625, 0.875, 0.625, 0.875, 0.625, 0.875, 0.625, 0.875, 0.625, 0.875, 0.625, 0.875, 0.625, 0.875, 0.625, 0.875, 0.625, 0.875, 0.625, 0.875, 0.625, 0.875, 0.625, 0.875, 0.625, 0.875, 0.625, 0.875, 0.625, 0.875, 0.625, 0.875, 0.625, 0.875, 0.625, 0.875, 0.625, 0.875, 0.625, 0.875, 0.625, 0.875, 0.625, 0.875, 0.625, 0.875, 0.625, 0.5, 0.125, 0.5, 0.125, 0.5, 0.125, 0.5, 0.125, 0.875, 0.625, 0.875, 0.625, 0.875, 0.625, 0.875, 0.625, 0.875, 0.625, 0.875, 0.625, 0.875, 0.625, 0.875, 0.625, 0.875, 0.625, 0.875, 0.625, 0.875, 0.625, 0.875, 0.625, 0.875, 0.625, 0.875, 0.625, 0.875, 0.625, 0.875, 0.625, 0.875, 0.625, 0.875, 0.625, 0.875, 0.625, 0.875, 0.625, 0.875, 0.625, 0.875, 0.625, 0.875, 0.625, 0.875, 0.625, 0.875, 0.625, 0.875, 0.625, 0.875, 0.625, 0.875, 0.625, 0.875, 0.625, 0.875, 0.625, 0.875, 0.625, 0.875, 0.625, 0.875, 0.625, 0.875, 0.625, 0.875, 0.625, 0.875, 0.625, 0.875, 0.625, 0.875, 0.625, 0.875, 0.625, 0.875, 0.625, 0.875, 0.625, 0.875, 0.625, 0.875, 0.625, 0.875, 0.625, 0.875, 0.625, 0.875, 0.625, 0.875, 0.625, 0.875, 0.625, 0.875, 0.625, 0.875, 0.625, 0.875, 0.625, 0.875, 0.625, 0.875, 0.625, 0.875, 0.625, 0.875, 0.625, 0.875, 0.625, 0.875, 0.625, 0.875, 0.625, 0.875, 0.625, 0.875, 0.625, 0.875, 0.625, 0.875, 0.625, 0.875, 0.625, 0.875, 0.625, 0.875, 0.625, 0.875, 0.625, 0.875, 0.625, 0.875, 0.625, 0.875, 0.625, 0.875, 0.625, 0.875, 0.625, 0.875, 0.625, 0.875, 0.625, 0.875, 0.625, 0.875, 0.625, 0.875, 0.625, 0.875, 0.625, 0.875, 0.625, 0.875, 0.625, 0.875, 0.625, 0.875, 0.625, 0.875, 0.625, 0.875, 0.625, 0.875, 0.625, 0.125, 0.625, 0.125, 0.625, 0.125, 0.625, 0.125, 0.625, 0.125, 0.625, 0.125, 0.625, 0.125, 0.625, 0.125, 0.625, 0.125, 0.625, 0.125, 0.625, 0.125, 0.625, 0.125, 0.625, 0.5, 0.125, 0.5, 0.125, 0.5, 0.125, 0.5, 0.125, 0.5, 0.125, 0.5, 0.125, 0.5, 0.125, 0.5, 0.125, 0.125, 0.625, 0.125, 0.625, 0.125, 0.625, 0.125, 0.625, 0.5, 0.125, 0.5, 0.125, 0.5, 0.125, 0.5, 0.125, 0.5, 0.125, 0.5, 0.125, 0.5, 0.125, 0.5, 0.125, 0.375, 0.0, 0.625, 0.0, 0.625, 0.25, 0.375, 0.25, 0.375, 0.25, 0.625, 0.25, 0.625, 0.5, 0.375, 0.5, 0.375, 0.5, 0.625, 0.5, 0.625, 0.75, 0.375, 0.75, 0.375, 0.75, 0.625, 0.75, 0.625, 1.0, 0.375, 1.0, 0.125, 0.5, 0.375, 0.5, 0.375, 0.75, 0.125, 0.75, 0.625, 0.5, 0.875, 0.5, 0.875, 0.75, 0.625, 0.75, 0.375, 0.0, 0.625, 0.0, 0.625, 0.25, 0.375, 0.25, 0.375, 0.25, 0.625, 0.25, 0.625, 0.5, 0.375, 0.5, 0.375, 0.5, 0.625, 0.5, 0.625, 0.75, 0.375, 0.75, 0.375, 0.75, 0.625, 0.75, 0.625, 1.0, 0.375, 1.0, 0.125, 0.5, 0.375, 0.5, 0.375, 0.75, 0.125, 0.75, 0.625, 0.5, 0.875, 0.5, 0.875, 0.75, 0.625, 0.75, 0.375, 0.0, 0.625, 0.0, 0.625, 0.25, 0.375, 0.25, 0.375, 0.25, 0.625, 0.25, 0.625, 0.5, 0.375, 0.5, 0.375, 0.5, 0.625, 0.5, 0.625, 0.75, 0.375, 0.75, 0.375, 0.75, 0.625, 0.75, 0.625, 1.0, 0.375, 1.0, 0.125, 0.5, 0.375, 0.5, 0.375, 0.75, 0.125, 0.75, 0.625, 0.5, 0.875, 0.5, 0.875, 0.75, 0.625, 0.75, 0.375, 0.0, 0.625, 0.0, 0.625, 0.25, 0.375, 0.25, 0.375, 0.25, 0.625, 0.25, 0.625, 0.5, 0.375, 0.5, 0.375, 0.5, 0.625, 0.5, 0.625, 0.75, 0.375, 0.75, 0.375, 0.75, 0.625, 0.75, 0.625, 1.0, 0.375, 1.0, 0.125, 0.5, 0.375, 0.5, 0.375, 0.75, 0.125, 0.75, 0.625, 0.5, 0.875, 0.5, 0.875, 0.75, 0.625, 0.75, 0.375, 0.0, 0.625, 0.0, 0.625, 0.25, 0.375, 0.25, 0.375, 0.25, 0.625, 0.25, 0.625, 0.5, 0.375, 0.5, 0.375, 0.5, 0.625, 0.5, 0.625, 0.75, 0.375, 0.75, 0.375, 0.75, 0.625, 0.75, 0.625, 1.0, 0.375, 1.0, 0.125, 0.5, 0.375, 0.5, 0.375, 0.75, 0.125, 0.75, 0.625, 0.5, 0.875, 0.5, 0.875, 0.75, 0.625, 0.75, 0.375, 0.0, 0.625, 0.0, 0.625, 0.25, 0.375, 0.25, 0.375, 0.25, 0.625, 0.25, 0.625, 0.5, 0.375, 0.5, 0.375, 0.5, 0.625, 0.5, 0.625, 0.75, 0.375, 0.75, 0.375, 0.75, 0.625, 0.75, 0.625, 1.0, 0.375, 1.0, 0.125, 0.5, 0.375, 0.5, 0.375, 0.75, 0.125, 0.75, 0.625, 0.5, 0.875, 0.5, 0.875, 0.75, 0.625, 0.75, 0.375, 0.0, 0.625, 0.0, 0.625, 0.25, 0.375, 0.25, 0.375, 0.25, 0.625, 0.25, 0.625, 0.5, 0.375, 0.5, 0.375, 0.5, 0.625, 0.5, 0.625, 0.75, 0.375, 0.75, 0.375, 0.75, 0.625, 0.75, 0.625, 1.0, 0.375, 1.0, 0.125, 0.5, 0.375, 0.5, 0.375, 0.75, 0.125, 0.75, 0.625, 0.5, 0.875, 0.5, 0.875, 0.75, 0.625, 0.75, 0.375, 0.0, 0.625, 0.0, 0.625, 0.25, 0.375, 0.25, 0.375, 0.25, 0.625, 0.25, 0.625, 0.5, 0.375, 0.5, 0.375, 0.5, 0.625, 0.5, 0.625, 0.75, 0.375, 0.75, 0.375, 0.75, 0.625, 0.75, 0.625, 1.0, 0.375, 1.0, 0.125, 0.5, 0.375, 0.5, 0.375, 0.75, 0.125, 0.75, 0.625, 0.5, 0.875, 0.5, 0.875, 0.75, 0.625, 0.75, 0.375, 0.0, 0.625, 0.0, 0.625, 0.25, 0.375, 0.25, 0.375, 0.25, 0.625, 0.25, 0.625, 0.5, 0.375, 0.5, 0.375, 0.5, 0.625, 0.5, 0.625, 0.75, 0.375, 0.75, 0.375, 0.75, 0.625, 0.75, 0.625, 1.0, 0.375, 1.0, 0.125, 0.5, 0.375, 0.5, 0.375, 0.75, 0.125, 0.75, 0.625, 0.5, 0.875, 0.5, 0.875, 0.75, 0.625, 0.75, 0.375, 0.0, 0.625, 0.0, 0.625, 0.25, 0.375, 0.25, 0.375, 0.25, 0.625, 0.25, 0.625, 0.5, 0.375, 0.5, 0.375, 0.5, 0.625, 0.5, 0.625, 0.75, 0.375, 0.75, 0.375, 0.75, 0.625, 0.75, 0.625, 1.0, 0.375, 1.0, 0.125, 0.5, 0.375, 0.5, 0.375, 0.75, 0.125, 0.75, 0.625, 0.5, 0.875, 0.5, 0.875, 0.75, 0.625, 0.75, 0.375, 0.0, 0.625, 0.0, 0.625, 0.25, 0.375, 0.25, 0.375, 0.25, 0.625, 0.25, 0.625, 0.5, 0.375, 0.5, 0.375, 0.5, 0.625, 0.5, 0.625, 0.75, 0.375, 0.75, 0.375, 0.75, 0.625, 0.75, 0.625, 1.0, 0.375, 1.0, 0.125, 0.5, 0.375, 0.5, 0.375, 0.75, 0.125, 0.75, 0.625, 0.5, 0.875, 0.5, 0.875, 0.75, 0.625, 0.75, 0.375, 0.0, 0.625, 0.0, 0.625, 0.25, 0.375, 0.25, 0.375, 0.25, 0.625, 0.25, 0.625, 0.5, 0.375, 0.5, 0.375, 0.5, 0.625, 0.5, 0.625, 0.75, 0.375, 0.75, 0.375, 0.75, 0.625, 0.75, 0.625, 1.0, 0.375, 1.0, 0.125, 0.5, 0.375, 0.5, 0.375, 0.75, 0.125, 0.75, 0.625, 0.5, 0.875, 0.5, 0.875, 0.75, 0.625, 0.75, 0.375, 0.0, 0.625, 0.0, 0.625, 0.25, 0.375, 0.25, 0.375, 0.25, 0.625, 0.25, 0.625, 0.5, 0.375, 0.5, 0.375, 0.5, 0.625, 0.5, 0.625, 0.75, 0.375, 0.75, 0.375, 0.75, 0.625, 0.75, 0.625, 1.0, 0.375, 1.0, 0.125, 0.5, 0.375, 0.5, 0.375, 0.75, 0.125, 0.75, 0.625, 0.5, 0.875, 0.5, 0.875, 0.75, 0.625, 0.75, 0.375, 0.0, 0.625, 0.0, 0.625, 0.25, 0.375, 0.25, 0.375, 0.25, 0.625, 0.25, 0.625, 0.5, 0.375, 0.5, 0.375, 0.5, 0.625, 0.5, 0.625, 0.75, 0.375, 0.75, 0.375, 0.75, 0.625, 0.75, 0.625, 1.0, 0.375, 1.0, 0.125, 0.5, 0.375, 0.5, 0.375, 0.75, 0.125, 0.75, 0.625, 0.5, 0.875, 0.5, 0.875, 0.75, 0.625, 0.75, 0.375, 0.0, 0.625, 0.0, 0.625, 0.25, 0.375, 0.25, 0.375, 0.25, 0.625, 0.25, 0.625, 0.5, 0.375, 0.5, 0.375, 0.5, 0.625, 0.5, 0.625, 0.75, 0.375, 0.75, 0.375, 0.75, 0.625, 0.75, 0.625, 1.0, 0.375, 1.0, 0.125, 0.5, 0.375, 0.5, 0.375, 0.75, 0.125, 0.75, 0.625, 0.5, 0.875, 0.5, 0.875, 0.75, 0.625, 0.75, 0.375, 0.0, 0.625, 0.0, 0.625, 0.25, 0.375, 0.25, 0.375, 0.25, 0.625, 0.25, 0.625, 0.5, 0.375, 0.5, 0.375, 0.5, 0.625, 0.5, 0.625, 0.75, 0.375, 0.75, 0.375, 0.75, 0.625, 0.75, 0.625, 1.0, 0.375, 1.0, 0.125, 0.5, 0.375, 0.5, 0.375, 0.75, 0.125, 0.75, 0.625, 0.5, 0.875, 0.5, 0.875, 0.75, 0.625, 0.75, 0.375, 0.0, 0.625, 0.0, 0.625, 0.25, 0.375, 0.25, 0.375, 0.25, 0.625, 0.25, 0.625, 0.5, 0.375, 0.5, 0.375, 0.5, 0.625, 0.5, 0.625, 0.75, 0.375, 0.75, 0.375, 0.75, 0.625, 0.75, 0.625, 1.0, 0.375, 1.0, 0.125, 0.5, 0.375, 0.5, 0.375, 0.75, 0.125, 0.75, 0.625, 0.5, 0.875, 0.5, 0.875, 0.75, 0.625, 0.75, 0.375, 0.0, 0.625, 0.0, 0.625, 0.25, 0.375, 0.25, 0.375, 0.25, 0.625, 0.25, 0.625, 0.5, 0.375, 0.5, 0.375, 0.5, 0.625, 0.5, 0.625, 0.75, 0.375, 0.75, 0.375, 0.75, 0.625, 0.75, 0.625, 1.0, 0.375, 1.0, 0.125, 0.5, 0.375, 0.5, 0.375, 0.75, 0.125, 0.75, 0.625, 0.5, 0.875, 0.5, 0.875, 0.75, 0.625, 0.75, 0.375, 0.0, 0.625, 0.0, 0.625, 0.25, 0.375, 0.25, 0.375, 0.25, 0.625, 0.25, 0.625, 0.5, 0.375, 0.5, 0.375, 0.5, 0.625, 0.5, 0.625, 0.75, 0.375, 0.75, 0.375, 0.75, 0.625, 0.75, 0.625, 1.0, 0.375, 1.0, 0.125, 0.5, 0.375, 0.5, 0.375, 0.75, 0.125, 0.75, 0.625, 0.5, 0.875, 0.5, 0.875, 0.75, 0.625, 0.75, 0.375, 0.0, 0.625, 0.0, 0.625, 0.25, 0.375, 0.25, 0.375, 0.25, 0.625, 0.25, 0.625, 0.5, 0.375, 0.5, 0.375, 0.5, 0.625, 0.5, 0.625, 0.75, 0.375, 0.75, 0.375, 0.75, 0.625, 0.75, 0.625, 1.0, 0.375, 1.0, 0.125, 0.5, 0.375, 0.5, 0.375, 0.75, 0.125, 0.75, 0.625, 0.5, 0.875, 0.5, 0.875, 0.75, 0.625, 0.75, 0.375, 0.0, 0.625, 0.0, 0.625, 0.25, 0.375, 0.25, 0.375, 0.25, 0.625, 0.25, 0.625, 0.5, 0.375, 0.5, 0.375, 0.5, 0.625, 0.5, 0.625, 0.75, 0.375, 0.75, 0.375, 0.75, 0.625, 0.75, 0.625, 1.0, 0.375, 1.0, 0.125, 0.5, 0.375, 0.5, 0.375, 0.75, 0.125, 0.75, 0.625, 0.5, 0.875, 0.5, 0.875, 0.75, 0.625, 0.75, 0.375, 0.0, 0.625, 0.0, 0.625, 0.25, 0.375, 0.25, 0.375, 0.25, 0.625, 0.25, 0.625, 0.5, 0.375, 0.5, 0.375, 0.5, 0.625, 0.5, 0.625, 0.75, 0.375, 0.75, 0.375, 0.75, 0.625, 0.75, 0.625, 1.0, 0.375, 1.0, 0.125, 0.5, 0.375, 0.5, 0.375, 0.75, 0.125, 0.75, 0.625, 0.5, 0.875, 0.5, 0.875, 0.75, 0.625, 0.75, 0.375, 0.0, 0.625, 0.0, 0.625, 0.25, 0.375, 0.25, 0.375, 0.25, 0.625, 0.25, 0.625, 0.5, 0.375, 0.5, 0.375, 0.5, 0.625, 0.5, 0.625, 0.75, 0.375, 0.75, 0.375, 0.75, 0.625, 0.75, 0.625, 1.0, 0.375, 1.0, 0.125, 0.5, 0.375, 0.5, 0.375, 0.75, 0.125, 0.75, 0.625, 0.5, 0.875, 0.5, 0.875, 0.75, 0.625, 0.75, 0.375, 0.0, 0.625, 0.0, 0.625, 0.25, 0.375, 0.25, 0.375, 0.25, 0.625, 0.25, 0.625, 0.5, 0.375, 0.5, 0.375, 0.5, 0.625, 0.5, 0.625, 0.75, 0.375, 0.75, 0.375, 0.75, 0.625, 0.75, 0.625, 1.0, 0.375, 1.0, 0.125, 0.5, 0.375, 0.5, 0.375, 0.75, 0.125, 0.75, 0.625, 0.5, 0.875, 0.5, 0.875, 0.75, 0.625, 0.75, 0.375, 0.0, 0.625, 0.0, 0.625, 0.25, 0.375, 0.25, 0.375, 0.25, 0.625, 0.25, 0.625, 0.5, 0.375, 0.5, 0.375, 0.5, 0.625, 0.5, 0.625, 0.75, 0.375, 0.75, 0.375, 0.75, 0.625, 0.75, 0.625, 1.0, 0.375, 1.0, 0.125, 0.5, 0.375, 0.5, 0.375, 0.75, 0.125, 0.75, 0.625, 0.5, 0.875, 0.5, 0.875, 0.75, 0.625, 0.75, 0.375, 0.0, 0.625, 0.0, 0.625, 0.25, 0.375, 0.25, 0.375, 0.25, 0.625, 0.25, 0.625, 0.5, 0.375, 0.5, 0.375, 0.5, 0.625, 0.5, 0.625, 0.75, 0.375, 0.75, 0.375, 0.75, 0.625, 0.75, 0.625, 1.0, 0.375, 1.0, 0.125, 0.5, 0.375, 0.5, 0.375, 0.75, 0.125, 0.75, 0.625, 0.5, 0.875, 0.5, 0.875, 0.75, 0.625, 0.75, 0.375, 0.0, 0.625, 0.0, 0.625, 0.25, 0.375, 0.25, 0.375, 0.25, 0.625, 0.25, 0.625, 0.5, 0.375, 0.5, 0.375, 0.5, 0.625, 0.5, 0.625, 0.75, 0.375, 0.75, 0.375, 0.75, 0.625, 0.75, 0.625, 1.0, 0.375, 1.0, 0.125, 0.5, 0.375, 0.5, 0.375, 0.75, 0.125, 0.75, 0.625, 0.5, 0.875, 0.5, 0.875, 0.75, 0.625, 0.75, 0.375, 0.0, 0.625, 0.0, 0.625, 0.25, 0.375, 0.25, 0.375, 0.25, 0.625, 0.25, 0.625, 0.5, 0.375, 0.5, 0.375, 0.5, 0.625, 0.5, 0.625, 0.75, 0.375, 0.75, 0.375, 0.75, 0.625, 0.75, 0.625, 1.0, 0.375, 1.0, 0.125, 0.5, 0.375, 0.5, 0.375, 0.75, 0.125, 0.75, 0.625, 0.5, 0.875, 0.5, 0.875, 0.75, 0.625, 0.75])
me_pyramid.use_remesh_preserve_volume = False
me_pyramid.use_remesh_preserve_attributes = False
me_pyramid.use_mirror_vertex_groups = False
me_pyramid.update()

# ---- objects
ob_pyramid = bpy.data.objects.new('Pyramid', me_pyramid)
ob_camera = bpy.data.objects.new('Camera', cam_camera)
ob_point = bpy.data.objects.new('Point', light_point)

# ---- transforms, parenting, visibility, modifiers, constraints
ob_pyramid.location = (0.0, 0.0, 0.0)
ob_pyramid.lineart.crease_threshold = 0.0
ob_camera.location = (-36.96, -19.4, 12.57)
ob_camera.rotation_euler = (1.346, 1.077e-05, -1.086)
ob_camera.lineart.crease_threshold = 0.0
ob_point.location = (-7.62, -1.589, 8.546)
ob_point.lineart.crease_threshold = 0.0

# ---- collection membership
col_collection.objects.link(ob_pyramid)
col_collection.objects.link(ob_camera)
col_collection.objects.link(ob_point)

# ---- scene / render settings (as saved in the file)
scene.camera = ob_camera
scene.frame_start = 1; scene.frame_end = 250; scene.frame_set(1)
scene.render.engine = 'BLENDER_EEVEE_NEXT'
scene.cycles.use_denoising = False
scene.cycles.samples = 128
scene.cycles.sampling_pattern = 'TABULATED_SOBOL'
scene.cycles.use_adaptive_sampling = False
scene.cycles.use_light_tree = False
scene.view_settings.view_transform = 'Filmic'
bpy.context.view_layer.update()
